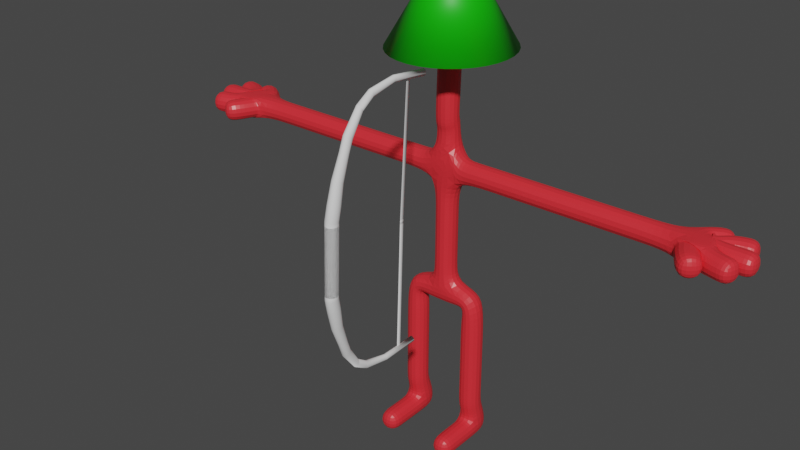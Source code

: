# Source: archerGuard.blend  (saved by Blender 3.2.14; exported with 4.5.12 LTS)
import bpy
from mathutils import Matrix  # noqa: F401  (used for matrix-valued properties, if any)

bpy.ops.wm.read_factory_settings(use_empty=True)
scene = bpy.context.scene
scene.name = 'Scene'

# ---- collections
col_collection = bpy.data.collections.new('Collection'); scene.collection.children.link(col_collection)

# ---- materials (node trees are filled in below, after node groups)
mat_material = bpy.data.materials.new('Material')
mat_material.alpha_threshold = 0.0
mat_material.use_transparent_shadow = False
mat_material.line_color = (0.0, 0.0, 0.0, 1.0)
mat_material_003 = bpy.data.materials.new('Material.003')
mat_material_003.use_transparent_shadow = False
mat_material_004 = bpy.data.materials.new('Material.004')
mat_material_004.use_transparent_shadow = False

# ---- material node trees
mat_material.use_nodes = True; mat_material.node_tree.nodes.clear()
_N = mat_material.node_tree.nodes; _L = mat_material.node_tree.links
n0 = _N.new('ShaderNodeOutputMaterial'); n0.name = 'Material Output'; n0.location = (300, 300)
n1 = _N.new('ShaderNodeBsdfPrincipled'); n1.name = 'Principled BSDF'; n1.location = (10, 300)
n1.distribution = 'GGX'
n1.subsurface_method = 'RANDOM_WALK_SKIN'
n1.inputs[0].default_value = (0.8, 0.02816, 0.03824, 1.0)
n1.inputs[2].default_value = 0.4
n1.inputs[3].default_value = 1.45
n1.inputs[27].default_value = (0.0, 0.0, 0.0, 1.0)
n1.inputs[28].default_value = 1.0
_L.new(n1.outputs[0], n0.inputs[0])
n0.is_active_output = True
mat_material_003.use_nodes = True; mat_material_003.node_tree.nodes.clear()
_N = mat_material_003.node_tree.nodes; _L = mat_material_003.node_tree.links
n0 = _N.new('ShaderNodeBsdfPrincipled'); n0.name = 'Principled BSDF'; n0.location = (10, 300)
n0.distribution = 'GGX'
n0.subsurface_method = 'RANDOM_WALK_SKIN'
n0.inputs[0].default_value = (0.004021, 0.504, 0.0, 1.0)
n0.inputs[3].default_value = 1.45
n0.inputs[27].default_value = (0.0, 0.0, 0.0, 1.0)
n0.inputs[28].default_value = 1.0
n1 = _N.new('ShaderNodeOutputMaterial'); n1.name = 'Material Output'; n1.location = (300, 300)
_L.new(n0.outputs[0], n1.inputs[0])
n1.is_active_output = True
mat_material_004.use_nodes = True; mat_material_004.node_tree.nodes.clear()
_N = mat_material_004.node_tree.nodes; _L = mat_material_004.node_tree.links
n0 = _N.new('ShaderNodeBsdfPrincipled'); n0.name = 'Principled BSDF'; n0.location = (10, 300)
n0.distribution = 'GGX'
n0.subsurface_method = 'RANDOM_WALK_SKIN'
n0.inputs[0].default_value = (0.0, 1.0, 0.005116, 1.0)
n0.inputs[3].default_value = 1.45
n0.inputs[27].default_value = (0.0, 0.0, 0.0, 1.0)
n0.inputs[28].default_value = 1.0
n1 = _N.new('ShaderNodeOutputMaterial'); n1.name = 'Material Output'; n1.location = (300, 300)
_L.new(n0.outputs[0], n1.inputs[0])
n1.is_active_output = True

# ---- world
world_world = bpy.data.worlds.new('World'); scene.world = world_world
world_world.use_nodes = True; world_world.node_tree.nodes.clear()
_N = world_world.node_tree.nodes; _L = world_world.node_tree.links
n0 = _N.new('ShaderNodeOutputWorld'); n0.name = 'World Output'; n0.location = (300, 300)
n1 = _N.new('ShaderNodeBackground'); n1.name = 'Background'; n1.location = (10, 300)
n1.inputs[0].default_value = (0.05088, 0.05088, 0.05088, 1.0)
_L.new(n1.outputs[0], n0.inputs[0])
n0.is_active_output = True
world_world.color = (0.05088, 0.05088, 0.05088)
world_world.use_sun_shadow = False
world_world.sun_shadow_jitter_overblur = 0.0

# ---- meshes
me_cube = bpy.data.meshes.new('Cube')
me_cube.from_pydata([(0.0, 0.0, 1.62), (0.7228, 0.0, 1.62), (0.7276, 0.0, -0.3638), (0.7276, 0.1571, -1.585), (0.0, 0.0, 2.943), (0.0, 0.0, 4.503), (0.7276, -0.7336, -1.585), (0.7276, -0.369, -1.585), (0.7276, 0.0, -0.9743), (0.7712, 0.0, 4.503), (3.092, 0.0, 4.503), (5.02, 0.0, 4.503), (0.0, 0.0, 5.441), (0.0, 0.0, 2.163), (0.0, 0.0, 7.316), (0.0, -0.0636, 5.505), (0.0, 0.0, 7.316), (0.0, 0.0, 3.409), (1.623, 0.0, 4.503), (0.7276, 0.4902, -1.585), (0.7276, -1.151, -1.585), (5.373, 0.0, 4.503), (5.528, -0.5889, 4.503), (5.768, -0.3056, 4.495), (5.962, 0.01472, 4.503), (5.815, 0.3092, 4.503), (5.373, 0.2944, 4.503), (5.542, 0.4637, 4.503), (5.881, 0.6183, 4.503), (6.102, 0.4196, 4.503), (6.558, 0.01472, 4.503), (6.366, -0.4793, 4.5), (5.738, -0.8198, 4.488), (6.382, 0.4637, 4.503), (-0.7228, 0.0, 1.62), (-0.7276, 0.0, -0.3638), (-0.7276, 0.1571, -1.585), (-0.7276, -0.7336, -1.585), (-0.7276, -0.369, -1.585), (-0.7276, 0.0, -0.9743), (-0.7712, 0.0, 4.503), (-3.092, 0.0, 4.503), (-5.02, 0.0, 4.503), (-1.623, 0.0, 4.503), (-0.7276, 0.4902, -1.585), (-0.7276, -1.151, -1.585), (-5.373, 0.0, 4.503), (-5.528, -0.5889, 4.503), (-5.768, -0.3056, 4.495), (-5.962, 0.01472, 4.503), (-5.815, 0.3092, 4.503), (-5.373, 0.2944, 4.503), (-5.542, 0.4637, 4.503), (-5.881, 0.6183, 4.503), (-6.102, 0.4196, 4.503), (-6.558, 0.01472, 4.503), (-6.366, -0.4793, 4.5), (-5.738, -0.8198, 4.488), (-6.382, 0.4637, 4.503)], [(0, 1), (1, 2), (8, 3), (13, 0), (17, 4), (7, 6), (3, 7), (2, 8), (9, 5), (18, 9), (11, 10), (5, 12), (5, 17), (4, 13), (15, 16), (15, 12), (16, 14), (10, 18), (3, 19), (6, 20), (21, 11), (22, 21), (21, 23), (21, 24), (21, 25), (21, 26), (26, 27), (27, 28), (25, 29), (24, 30), (23, 31), (32, 22), (29, 33), (0, 34), (34, 35), (39, 36), (38, 37), (36, 38), (35, 39), (40, 5), (43, 40), (42, 41), (41, 43), (36, 44), (37, 45), (46, 42), (47, 46), (46, 48), (46, 49), (46, 50), (46, 51), (51, 52), (52, 53), (50, 54), (49, 55), (48, 56), (57, 47), (54, 58)], [])
_uv = me_cube.uv_layers.new(name='UVMap')
_uv.uv.foreach_set('vector', [])
me_cube.materials.append(mat_material)
me_cube.use_mirror_vertex_groups = False
me_cube.update()
me_cone = bpy.data.meshes.new('Cone')
me_cone.from_pydata([(8.906e-10, 1.191, -1.0), (0.2324, 1.168, -1.0), (0.4559, 1.101, -1.0), (0.6618, 0.9905, -1.0), (0.8424, 0.8424, -1.0), (0.9905, 0.6618, -1.0), (1.101, 0.4559, -1.0), (1.168, 0.2324, -1.0), (1.191, -5.029e-08, -1.0), (1.168, -0.2324, -1.0), (1.101, -0.4559, -1.0), (0.9905, -0.6618, -1.0), (0.8424, -0.8424, -1.0), (0.6618, -0.9905, -1.0), (0.4559, -1.101, -1.0), (0.2324, -1.168, -1.0), (-1.033e-07, -1.191, -1.0), (-0.2324, -1.168, -1.0), (-0.4559, -1.101, -1.0), (-0.6618, -0.9905, -1.0), (-0.8424, -0.8424, -1.0), (-0.9905, -0.6618, -1.0), (-1.101, -0.4559, -1.0), (-1.168, -0.2324, -1.0), (-1.191, 1.599e-08, -1.0), (-1.168, 0.2324, -1.0), (-1.101, 0.4559, -1.0), (-0.9905, 0.6618, -1.0), (-0.8424, 0.8424, -1.0), (-0.6618, 0.9905, -1.0), (-0.4559, 1.101, -1.0), (-0.2324, 1.168, -1.0), (0.0, 0.0, 1.0)], [], [(0, 32, 1), (1, 32, 2), (2, 32, 3), (3, 32, 4), (4, 32, 5), (5, 32, 6), (6, 32, 7), (7, 32, 8), (8, 32, 9), (9, 32, 10), (10, 32, 11), (11, 32, 12), (12, 32, 13), (13, 32, 14), (14, 32, 15), (15, 32, 16), (16, 32, 17), (17, 32, 18), (18, 32, 19), (19, 32, 20), (20, 32, 21), (21, 32, 22), (22, 32, 23), (23, 32, 24), (24, 32, 25), (25, 32, 26), (26, 32, 27), (27, 32, 28), (28, 32, 29), (29, 32, 30), (0, 1, 2, 3, 4, 5, 6, 7, 8, 9, 10, 11, 12, 13, 14, 15, 16, 17, 18, 19, 20, 21, 22, 23, 24, 25, 26, 27, 28, 29, 30, 31), (30, 32, 31), (31, 32, 0)])
me_cone.polygons.foreach_set('use_smooth', [True] * 33)
_uv = me_cone.uv_layers.new(name='UVMap')
_uv.uv.foreach_set('vector', [0.25, 0.49, 0.25, 0.25, 0.2968, 0.4854, 0.2968, 0.4854, 0.25, 0.25, 0.3418, 0.4717, 0.3418, 0.4717, 0.25, 0.25, 0.3833, 0.4496, 0.3833, 0.4496, 0.25, 0.25, 0.4197, 0.4197, 0.4197, 0.4197, 0.25, 0.25, 0.4496, 0.3833, 0.4496, 0.3833, 0.25, 0.25, 0.4717, 0.3418, 0.4717, 0.3418, 0.25, 0.25, 0.4854, 0.2968, 0.4854, 0.2968, 0.25, 0.25, 0.49, 0.25, 0.49, 0.25, 0.25, 0.25, 0.4854, 0.2032, 0.4854, 0.2032, 0.25, 0.25, 0.4717, 0.1582, 0.4717, 0.1582, 0.25, 0.25, 0.4496, 0.1167, 0.4496, 0.1167, 0.25, 0.25, 0.4197, 0.08029, 0.4197, 0.08029, 0.25, 0.25, 0.3833, 0.05045, 0.3833, 0.05045, 0.25, 0.25, 0.3418, 0.02827, 0.3418, 0.02827, 0.25, 0.25, 0.2968, 0.01461, 0.2968, 0.01461, 0.25, 0.25, 0.25, 0.01, 0.25, 0.01, 0.25, 0.25, 0.2032, 0.01461, 0.2032, 0.01461, 0.25, 0.25, 0.1582, 0.02827, 0.1582, 0.02827, 0.25, 0.25, 0.1167, 0.05045, 0.1167, 0.05045, 0.25, 0.25, 0.08029, 0.08029, 0.08029, 0.08029, 0.25, 0.25, 0.05045, 0.1167, 0.05045, 0.1167, 0.25, 0.25, 0.02827, 0.1582, 0.02827, 0.1582, 0.25, 0.25, 0.01461, 0.2032, 0.01461, 0.2032, 0.25, 0.25, 0.01, 0.25, 0.01, 0.25, 0.25, 0.25, 0.01461, 0.2968, 0.01461, 0.2968, 0.25, 0.25, 0.02827, 0.3418, 0.02827, 0.3418, 0.25, 0.25, 0.05045, 0.3833, 0.05045, 0.3833, 0.25, 0.25, 0.08029, 0.4197, 0.08029, 0.4197, 0.25, 0.25, 0.1167, 0.4496, 0.1167, 0.4496, 0.25, 0.25, 0.1582, 0.4717, 0.75, 0.49, 0.7968, 0.4854, 0.8418, 0.4717, 0.8833, 0.4496, 0.9197, 0.4197, 0.9496, 0.3833, 0.9717, 0.3418, 0.9854, 0.2968, 0.99, 0.25, 0.9854, 0.2032, 0.9717, 0.1582, 0.9496, 0.1167, 0.9197, 0.08029, 0.8833, 0.05045, 0.8418, 0.02827, 0.7968, 0.01461, 0.75, 0.01, 0.7032, 0.01461, 0.6582, 0.02827, 0.6167, 0.05045, 0.5803, 0.08029, 0.5504, 0.1167, 0.5283, 0.1582, 0.5146, 0.2032, 0.51, 0.25, 0.5146, 0.2968, 0.5283, 0.3418, 0.5504, 0.3833, 0.5803, 0.4197, 0.6167, 0.4496, 0.6582, 0.4717, 0.7032, 0.4854, 0.1582, 0.4717, 0.25, 0.25, 0.2032, 0.4854, 0.2032, 0.4854, 0.25, 0.25, 0.25, 0.49])
me_cone.materials.append(mat_material_003)
me_cone.update()
me_plane = bpy.data.meshes.new('Plane')
me_plane.from_pydata([(-0.8646, 0.0, 0.2071), (0.9808, 0.0, 0.2071), (-0.7133, 0.9864, 0.2068), (0.9842, 1.07, 0.2077), (-0.709, 0.4833, 0.2175), (0.9845, 0.545, 0.2216), (-1.201, 0.9845, 0.2064), (-1.196, 0.5171, 0.2172), (-0.7141, 1.457, 0.2063), (0.9834, 1.541, 0.2072), (-0.4032, 0.0, 0.2071), (0.05811, 0.0, 0.2071), (0.5195, 0.0, 0.2071), (0.5598, 1.049, 0.2075), (0.1354, 1.028, 0.2072), (-0.289, 1.007, 0.207), (0.5612, 0.5296, 0.2206), (0.1378, 0.5142, 0.2196), (-0.2856, 0.4987, 0.2185), (0.559, 1.52, 0.207), (0.1347, 1.499, 0.2067), (-0.2897, 1.478, 0.2065), (-0.7868, 0.2417, 0.2123), (0.7501, 0.0, 0.2071), (0.9844, 0.8076, 0.2146), (-0.5012, 0.9969, 0.2069), (-0.7111, 0.7348, 0.2122), (0.9827, 0.2725, 0.2143), (-0.4973, 0.491, 0.218), (-1.198, 0.7508, 0.2118), (-0.9525, 0.5002, 0.2174), (-0.957, 0.9854, 0.2066), (-0.5019, 1.468, 0.2064), (-0.7137, 1.222, 0.2065), (0.9838, 1.306, 0.2075), (-0.6339, 0.0, 0.2071), (-0.1726, 0.0, 0.2071), (0.2888, 0.0, 0.2071), (0.772, 1.06, 0.2076), (0.3476, 1.039, 0.2074), (-0.07677, 1.018, 0.2071), (0.7729, 0.5373, 0.2211), (0.3495, 0.5219, 0.2201), (-0.07389, 0.5065, 0.2191), (0.7712, 1.531, 0.2071), (0.3469, 1.51, 0.2069), (-0.07753, 1.489, 0.2066), (-0.2893, 1.243, 0.2068), (0.135, 1.264, 0.207), (0.5594, 1.285, 0.2072), (-0.3444, 0.2494, 0.2128), (0.09795, 0.2571, 0.2133), (0.5403, 0.2648, 0.2138), (-0.2873, 0.753, 0.2128), (0.1366, 0.7712, 0.2134), (0.5605, 0.7894, 0.214), (0.3485, 0.7803, 0.2137), (-0.07533, 0.7621, 0.2131), (-0.4992, 0.7439, 0.2125), (0.3191, 0.2609, 0.2136), (-0.1232, 0.2532, 0.2131), (-0.5656, 0.2455, 0.2126), (0.3472, 1.274, 0.2071), (-0.07715, 1.253, 0.2069), (-0.5015, 1.232, 0.2066), (0.7716, 1.295, 0.2073), (-0.9547, 0.7428, 0.212), (0.7615, 0.2687, 0.2141), (0.7724, 0.7985, 0.2143), (-0.8636, 0.0, -1.557), (0.9818, 0.0, -1.557), (-0.7124, 0.9819, -1.558), (0.9851, 1.066, -1.557), (-0.708, 0.4788, -1.547), (0.9855, 0.5405, -1.543), (-1.2, 0.98, -1.558), (-1.195, 0.5126, -1.547), (-0.7131, 1.453, -1.558), (0.9844, 1.537, -1.557), (-0.4023, 0.0, -1.557), (0.05907, 0.0, -1.557), (0.5204, 0.0, -1.557), (0.5608, 1.045, -1.557), (0.1364, 1.024, -1.557), (-0.288, 1.003, -1.557), (0.5621, 0.5251, -1.544), (0.1388, 0.5097, -1.545), (-0.2846, 0.4942, -1.546), (0.56, 1.516, -1.557), (0.1356, 1.495, -1.558), (-0.2888, 1.474, -1.558), (-0.7858, 0.2372, -1.552), (0.7511, 0.0, -1.557), (0.9853, 0.8031, -1.55), (-0.5002, 0.9924, -1.557), (-0.7102, 0.7303, -1.552), (0.9836, 0.268, -1.55), (-0.4963, 0.4865, -1.546), (-1.197, 0.7463, -1.553), (-0.9515, 0.4957, -1.547), (-0.956, 0.9809, -1.558), (-0.501, 1.463, -1.558), (-0.7128, 1.217, -1.558), (0.9848, 1.301, -1.557), (-0.633, 0.0, -1.557), (-0.1716, 0.0, -1.557), (0.2897, 0.0, -1.557), (0.7729, 1.055, -1.557), (0.3486, 1.034, -1.557), (-0.07582, 1.013, -1.557), (0.7738, 0.5328, -1.543), (0.3504, 0.5174, -1.544), (-0.07294, 0.502, -1.545), (0.7722, 1.526, -1.557), (0.3478, 1.505, -1.558), (-0.07657, 1.484, -1.558), (-0.2884, 1.238, -1.558), (0.136, 1.259, -1.557), (0.5604, 1.28, -1.557), (-0.3435, 0.2449, -1.552), (0.09891, 0.2526, -1.551), (0.5413, 0.2603, -1.551), (-0.2863, 0.7485, -1.552), (0.1376, 0.7667, -1.551), (0.5614, 0.7849, -1.55), (0.3495, 0.7758, -1.551), (-0.07438, 0.7576, -1.551), (-0.4983, 0.7394, -1.552), (0.3201, 0.2564, -1.551), (-0.1223, 0.2487, -1.551), (-0.5646, 0.241, -1.552), (0.3482, 1.27, -1.557), (-0.07619, 1.249, -1.557), (-0.5006, 1.228, -1.558), (0.7726, 1.291, -1.557), (-0.9538, 0.7383, -1.552), (0.7624, 0.2642, -1.55), (0.7734, 0.794, -1.55)], [(21, 90), (115, 46), (29, 98), (75, 6), (76, 7), (44, 113), (45, 114), (88, 19), (32, 101), (89, 20), (77, 8)], [(68, 24, 3, 38), (67, 27, 5, 41), (66, 31, 6, 29), (65, 34, 9, 44), (64, 47, 21, 32), (63, 48, 20, 46), (62, 49, 19, 45), (61, 50, 18, 28), (60, 51, 17, 43), (59, 52, 16, 42), (58, 53, 15, 25), (57, 54, 14, 40), (56, 55, 13, 39), (54, 56, 39, 14), (17, 42, 56, 54), (42, 16, 55, 56), (53, 57, 40, 15), (18, 43, 57, 53), (43, 17, 54, 57), (26, 58, 25, 2), (4, 28, 58, 26), (28, 18, 53, 58), (51, 59, 42, 17), (11, 37, 59, 51), (37, 12, 52, 59), (50, 60, 43, 18), (10, 36, 60, 50), (36, 11, 51, 60), (22, 61, 28, 4), (0, 35, 61, 22), (35, 10, 50, 61), (48, 62, 45, 20), (14, 39, 62, 48), (39, 13, 49, 62), (47, 63, 46, 21), (15, 40, 63, 47), (40, 14, 48, 63), (33, 64, 32, 8), (2, 25, 64, 33), (25, 15, 47, 64), (49, 65, 44, 19), (13, 38, 65, 49), (38, 3, 34, 65), (30, 66, 29, 7), (4, 26, 66, 30), (26, 2, 31, 66), (52, 67, 41, 16), (12, 23, 67, 52), (23, 1, 27, 67), (55, 68, 38, 13), (16, 41, 68, 55), (41, 5, 24, 68), (137, 107, 72, 93), (136, 110, 74, 96), (135, 98, 75, 100), (134, 113, 78, 103), (133, 101, 90, 116), (132, 115, 89, 117), (131, 114, 88, 118), (130, 97, 87, 119), (129, 112, 86, 120), (128, 111, 85, 121), (127, 94, 84, 122), (126, 109, 83, 123), (125, 108, 82, 124), (123, 83, 108, 125), (86, 123, 125, 111), (111, 125, 124, 85), (122, 84, 109, 126), (87, 122, 126, 112), (112, 126, 123, 86), (95, 71, 94, 127), (73, 95, 127, 97), (97, 127, 122, 87), (120, 86, 111, 128), (80, 120, 128, 106), (106, 128, 121, 81), (119, 87, 112, 129), (79, 119, 129, 105), (105, 129, 120, 80), (91, 73, 97, 130), (69, 91, 130, 104), (104, 130, 119, 79), (117, 89, 114, 131), (83, 117, 131, 108), (108, 131, 118, 82), (116, 90, 115, 132), (84, 116, 132, 109), (109, 132, 117, 83), (102, 77, 101, 133), (71, 102, 133, 94), (94, 133, 116, 84), (118, 88, 113, 134), (82, 118, 134, 107), (107, 134, 103, 72), (99, 76, 98, 135), (73, 99, 135, 95), (95, 135, 100, 71), (121, 85, 110, 136), (81, 121, 136, 92), (92, 136, 96, 70), (124, 82, 107, 137), (85, 124, 137, 110), (110, 137, 93, 74)])
me_plane.polygons.foreach_set('use_smooth', [True] * 104)
_uv = me_plane.uv_layers.new(name='UVMap')
_uv.uv.foreach_set('vector', [0.875, 0.7451, 1.0, 0.7451, 1.0, 1.0, 0.875, 1.0, 0.875, 0.2451, 1.0, 0.2451, 1.0, 0.4901, 0.875, 0.4901, 0.0, 0.7451, 0.0, 1.0, 0.0, 1.0, 0.0, 0.7451, 0.875, 1.0, 1.0, 1.0, 1.0, 1.0, 0.875, 1.0, 0.125, 1.0, 0.25, 1.0, 0.25, 1.0, 0.125, 1.0, 0.375, 1.0, 0.5, 1.0, 0.5, 1.0, 0.375, 1.0, 0.625, 1.0, 0.75, 1.0, 0.75, 1.0, 0.625, 1.0, 0.125, 0.2451, 0.25, 0.2451, 0.25, 0.4901, 0.125, 0.4901, 0.375, 0.2451, 0.5, 0.2451, 0.5, 0.4901, 0.375, 0.4901, 0.625, 0.2451, 0.75, 0.2451, 0.75, 0.4901, 0.625, 0.4901, 0.125, 0.7451, 0.25, 0.7451, 0.25, 1.0, 0.125, 1.0, 0.375, 0.7451, 0.5, 0.7451, 0.5, 1.0, 0.375, 1.0, 0.625, 0.7451, 0.75, 0.7451, 0.75, 1.0, 0.625, 1.0, 0.5, 0.7451, 0.625, 0.7451, 0.625, 1.0, 0.5, 1.0, 0.5, 0.4901, 0.625, 0.4901, 0.625, 0.7451, 0.5, 0.7451, 0.625, 0.4901, 0.75, 0.4901, 0.75, 0.7451, 0.625, 0.7451, 0.25, 0.7451, 0.375, 0.7451, 0.375, 1.0, 0.25, 1.0, 0.25, 0.4901, 0.375, 0.4901, 0.375, 0.7451, 0.25, 0.7451, 0.375, 0.4901, 0.5, 0.4901, 0.5, 0.7451, 0.375, 0.7451, 0.0, 0.7451, 0.125, 0.7451, 0.125, 1.0, 0.0, 1.0, 0.0, 0.4901, 0.125, 0.4901, 0.125, 0.7451, 0.0, 0.7451, 0.125, 0.4901, 0.25, 0.4901, 0.25, 0.7451, 0.125, 0.7451, 0.5, 0.2451, 0.625, 0.2451, 0.625, 0.4901, 0.5, 0.4901, 0.5, 0.0, 0.625, 0.0, 0.625, 0.2451, 0.5, 0.2451, 0.625, 0.0, 0.75, 0.0, 0.75, 0.2451, 0.625, 0.2451, 0.25, 0.2451, 0.375, 0.2451, 0.375, 0.4901, 0.25, 0.4901, 0.25, 0.0, 0.375, 0.0, 0.375, 0.2451, 0.25, 0.2451, 0.375, 0.0, 0.5, 0.0, 0.5, 0.2451, 0.375, 0.2451, 0.0, 0.2451, 0.125, 0.2451, 0.125, 0.4901, 0.0, 0.4901, 0.0, 0.0, 0.125, 0.0, 0.125, 0.2451, 0.0, 0.2451, 0.125, 0.0, 0.25, 0.0, 0.25, 0.2451, 0.125, 0.2451, 0.5, 1.0, 0.625, 1.0, 0.625, 1.0, 0.5, 1.0, 0.5, 1.0, 0.625, 1.0, 0.625, 1.0, 0.5, 1.0, 0.625, 1.0, 0.75, 1.0, 0.75, 1.0, 0.625, 1.0, 0.25, 1.0, 0.375, 1.0, 0.375, 1.0, 0.25, 1.0, 0.25, 1.0, 0.375, 1.0, 0.375, 1.0, 0.25, 1.0, 0.375, 1.0, 0.5, 1.0, 0.5, 1.0, 0.375, 1.0, 0.0, 1.0, 0.125, 1.0, 0.125, 1.0, 0.0, 1.0, 0.0, 1.0, 0.125, 1.0, 0.125, 1.0, 0.0, 1.0, 0.125, 1.0, 0.25, 1.0, 0.25, 1.0, 0.125, 1.0, 0.75, 1.0, 0.875, 1.0, 0.875, 1.0, 0.75, 1.0, 0.75, 1.0, 0.875, 1.0, 0.875, 1.0, 0.75, 1.0, 0.875, 1.0, 1.0, 1.0, 1.0, 1.0, 0.875, 1.0, 0.0, 0.4901, 0.0, 0.7451, 0.0, 0.7451, 0.0, 0.4901, 0.0, 0.4901, 0.0, 0.7451, 0.0, 0.7451, 0.0, 0.4901, 0.0, 0.7451, 0.0, 1.0, 0.0, 1.0, 0.0, 0.7451, 0.75, 0.2451, 0.875, 0.2451, 0.875, 0.4901, 0.75, 0.4901, 0.75, 0.0, 0.875, 0.0, 0.875, 0.2451, 0.75, 0.2451, 0.875, 0.0, 1.0, 0.0, 1.0, 0.2451, 0.875, 0.2451, 0.75, 0.7451, 0.875, 0.7451, 0.875, 1.0, 0.75, 1.0, 0.75, 0.4901, 0.875, 0.4901, 0.875, 0.7451, 0.75, 0.7451, 0.875, 0.4901, 1.0, 0.4901, 1.0, 0.7451, 0.875, 0.7451, 0.875, 0.7451, 0.875, 1.0, 1.0, 1.0, 1.0, 0.7451, 0.875, 0.2451, 0.875, 0.4901, 1.0, 0.4901, 1.0, 0.2451, 0.0, 0.7451, 0.0, 0.7451, 0.0, 1.0, 0.0, 1.0, 0.875, 1.0, 0.875, 1.0, 1.0, 1.0, 1.0, 1.0, 0.125, 1.0, 0.125, 1.0, 0.25, 1.0, 0.25, 1.0, 0.375, 1.0, 0.375, 1.0, 0.5, 1.0, 0.5, 1.0, 0.625, 1.0, 0.625, 1.0, 0.75, 1.0, 0.75, 1.0, 0.125, 0.2451, 0.125, 0.4901, 0.25, 0.4901, 0.25, 0.2451, 0.375, 0.2451, 0.375, 0.4901, 0.5, 0.4901, 0.5, 0.2451, 0.625, 0.2451, 0.625, 0.4901, 0.75, 0.4901, 0.75, 0.2451, 0.125, 0.7451, 0.125, 1.0, 0.25, 1.0, 0.25, 0.7451, 0.375, 0.7451, 0.375, 1.0, 0.5, 1.0, 0.5, 0.7451, 0.625, 0.7451, 0.625, 1.0, 0.75, 1.0, 0.75, 0.7451, 0.5, 0.7451, 0.5, 1.0, 0.625, 1.0, 0.625, 0.7451, 0.5, 0.4901, 0.5, 0.7451, 0.625, 0.7451, 0.625, 0.4901, 0.625, 0.4901, 0.625, 0.7451, 0.75, 0.7451, 0.75, 0.4901, 0.25, 0.7451, 0.25, 1.0, 0.375, 1.0, 0.375, 0.7451, 0.25, 0.4901, 0.25, 0.7451, 0.375, 0.7451, 0.375, 0.4901, 0.375, 0.4901, 0.375, 0.7451, 0.5, 0.7451, 0.5, 0.4901, 0.0, 0.7451, 0.0, 1.0, 0.125, 1.0, 0.125, 0.7451, 0.0, 0.4901, 0.0, 0.7451, 0.125, 0.7451, 0.125, 0.4901, 0.125, 0.4901, 0.125, 0.7451, 0.25, 0.7451, 0.25, 0.4901, 0.5, 0.2451, 0.5, 0.4901, 0.625, 0.4901, 0.625, 0.2451, 0.5, 0.0, 0.5, 0.2451, 0.625, 0.2451, 0.625, 0.0, 0.625, 0.0, 0.625, 0.2451, 0.75, 0.2451, 0.75, 0.0, 0.25, 0.2451, 0.25, 0.4901, 0.375, 0.4901, 0.375, 0.2451, 0.25, 0.0, 0.25, 0.2451, 0.375, 0.2451, 0.375, 0.0, 0.375, 0.0, 0.375, 0.2451, 0.5, 0.2451, 0.5, 0.0, 0.0, 0.2451, 0.0, 0.4901, 0.125, 0.4901, 0.125, 0.2451, 0.0, 0.0, 0.0, 0.2451, 0.125, 0.2451, 0.125, 0.0, 0.125, 0.0, 0.125, 0.2451, 0.25, 0.2451, 0.25, 0.0, 0.5, 1.0, 0.5, 1.0, 0.625, 1.0, 0.625, 1.0, 0.5, 1.0, 0.5, 1.0, 0.625, 1.0, 0.625, 1.0, 0.625, 1.0, 0.625, 1.0, 0.75, 1.0, 0.75, 1.0, 0.25, 1.0, 0.25, 1.0, 0.375, 1.0, 0.375, 1.0, 0.25, 1.0, 0.25, 1.0, 0.375, 1.0, 0.375, 1.0, 0.375, 1.0, 0.375, 1.0, 0.5, 1.0, 0.5, 1.0, 0.0, 1.0, 0.0, 1.0, 0.125, 1.0, 0.125, 1.0, 0.0, 1.0, 0.0, 1.0, 0.125, 1.0, 0.125, 1.0, 0.125, 1.0, 0.125, 1.0, 0.25, 1.0, 0.25, 1.0, 0.75, 1.0, 0.75, 1.0, 0.875, 1.0, 0.875, 1.0, 0.75, 1.0, 0.75, 1.0, 0.875, 1.0, 0.875, 1.0, 0.875, 1.0, 0.875, 1.0, 1.0, 1.0, 1.0, 1.0, 0.0, 0.4901, 0.0, 0.4901, 0.0, 0.7451, 0.0, 0.7451, 0.0, 0.4901, 0.0, 0.4901, 0.0, 0.7451, 0.0, 0.7451, 0.0, 0.7451, 0.0, 0.7451, 0.0, 1.0, 0.0, 1.0, 0.75, 0.2451, 0.75, 0.4901, 0.875, 0.4901, 0.875, 0.2451, 0.75, 0.0, 0.75, 0.2451, 0.875, 0.2451, 0.875, 0.0, 0.875, 0.0, 0.875, 0.2451, 1.0, 0.2451, 1.0, 0.0, 0.75, 0.7451, 0.75, 1.0, 0.875, 1.0, 0.875, 0.7451, 0.75, 0.4901, 0.75, 0.7451, 0.875, 0.7451, 0.875, 0.4901, 0.875, 0.4901, 0.875, 0.7451, 1.0, 0.7451, 1.0, 0.4901])
me_plane.materials.append(mat_material_004)
me_plane.update()
me_cylinder = bpy.data.meshes.new('Cylinder')
me_cylinder.from_pydata([(0.0, 1.0, -1.0), (0.0, 1.0, 1.0), (0.1951, 0.9808, -1.0), (0.1951, 0.9808, 1.0), (0.3827, 0.9239, -1.0), (0.3827, 0.9239, 1.0), (0.5556, 0.8315, -1.0), (0.5556, 0.8315, 1.0), (0.7071, 0.7071, -1.0), (0.7071, 0.7071, 1.0), (0.8315, 0.5556, -1.0), (0.8315, 0.5556, 1.0), (0.9239, 0.3827, -1.0), (0.9239, 0.3827, 1.0), (0.9808, 0.1951, -1.0), (0.9808, 0.1951, 1.0), (1.0, -4.371e-08, -1.0), (1.0, -4.371e-08, 1.0), (0.9808, -0.1951, -1.0), (0.9808, -0.1951, 1.0), (0.9239, -0.3827, -1.0), (0.9239, -0.3827, 1.0), (0.8315, -0.5556, -1.0), (0.8315, -0.5556, 1.0), (0.7071, -0.7071, -1.0), (0.7071, -0.7071, 1.0), (0.5556, -0.8315, -1.0), (0.5556, -0.8315, 1.0), (0.3827, -0.9239, -1.0), (0.3827, -0.9239, 1.0), (0.1951, -0.9808, -1.0), (0.1951, -0.9808, 1.0), (-8.742e-08, -1.0, -1.0), (-8.742e-08, -1.0, 1.0), (-0.1951, -0.9808, -1.0), (-0.1951, -0.9808, 1.0), (-0.3827, -0.9239, -1.0), (-0.3827, -0.9239, 1.0), (-0.5556, -0.8315, -1.0), (-0.5556, -0.8315, 1.0), (-0.7071, -0.7071, -1.0), (-0.7071, -0.7071, 1.0), (-0.8315, -0.5556, -1.0), (-0.8315, -0.5556, 1.0), (-0.9239, -0.3827, -1.0), (-0.9239, -0.3827, 1.0), (-0.9808, -0.1951, -1.0), (-0.9808, -0.1951, 1.0), (-1.0, 1.192e-08, -1.0), (-1.0, 1.192e-08, 1.0), (-0.9808, 0.1951, -1.0), (-0.9808, 0.1951, 1.0), (-0.9239, 0.3827, -1.0), (-0.9239, 0.3827, 1.0), (-0.8315, 0.5556, -1.0), (-0.8315, 0.5556, 1.0), (-0.7071, 0.7071, -1.0), (-0.7071, 0.7071, 1.0), (-0.5556, 0.8315, -1.0), (-0.5556, 0.8315, 1.0), (-0.3827, 0.9239, -1.0), (-0.3827, 0.9239, 1.0), (-0.1951, 0.9808, -1.0), (-0.1951, 0.9808, 1.0), (0.1951, 0.9808, 1.0), (0.0, 1.0, 1.0), (0.3827, 0.9239, 1.0), (0.5556, 0.8315, 1.0), (0.7071, 0.7071, 1.0), (0.8315, 0.5556, 1.0), (0.9239, 0.3827, 1.0), (0.9808, 0.1951, 1.0), (1.0, -4.371e-08, 1.0), (0.9808, -0.1951, 1.0), (0.9239, -0.3827, 1.0), (0.8315, -0.5556, 1.0), (0.7071, -0.7071, 1.0), (0.5556, -0.8315, 1.0), (0.3827, -0.9239, 1.0), (0.1951, -0.9808, 1.0), (-8.742e-08, -1.0, 1.0), (-0.1951, -0.9808, 1.0), (-0.3827, -0.9239, 1.0), (-0.5556, -0.8315, 1.0), (-0.7071, -0.7071, 1.0), (-0.8315, -0.5556, 1.0), (-0.9239, -0.3827, 1.0), (-0.9808, -0.1951, 1.0), (-1.0, 1.192e-08, 1.0), (-0.9808, 0.1951, 1.0), (-0.9239, 0.3827, 1.0), (-0.8315, 0.5556, 1.0), (-0.7071, 0.7071, 1.0), (-0.5556, 0.8315, 1.0), (-0.3827, 0.9239, 1.0), (-0.1951, 0.9808, 1.0), (0.1951, 0.9808, 1.0), (0.0, 1.0, 1.0), (0.3827, 0.9239, 1.0), (0.5556, 0.8315, 1.0), (0.7071, 0.7071, 1.0), (0.8315, 0.5556, 1.0), (0.9239, 0.3827, 1.0), (0.9808, 0.1951, 1.0), (1.0, -4.371e-08, 1.0), (0.9808, -0.1951, 1.0), (0.9239, -0.3827, 1.0), (0.8315, -0.5556, 1.0), (0.7071, -0.7071, 1.0), (0.5556, -0.8315, 1.0), (0.3827, -0.9239, 1.0), (0.1951, -0.9808, 1.0), (-8.742e-08, -1.0, 1.0), (-0.1951, -0.9808, 1.0), (-0.3827, -0.9239, 1.0), (-0.5556, -0.8315, 1.0), (-0.7071, -0.7071, 1.0), (-0.8315, -0.5556, 1.0), (-0.9239, -0.3827, 1.0), (-0.9808, -0.1951, 1.0), (-1.0, 1.192e-08, 1.0), (-0.9808, 0.1951, 1.0), (-0.9239, 0.3827, 1.0), (-0.8315, 0.5556, 1.0), (-0.7071, 0.7071, 1.0), (-0.5556, 0.8315, 1.0), (-0.3827, 0.9239, 1.0), (-0.1951, 0.9808, 1.0), (0.2608, 0.945, 1.056), (0.06734, 0.9738, 1.056), (0.4442, 0.8799, 1.058), (0.6105, 0.7809, 1.062), (0.7534, 0.652, 1.067), (0.8673, 0.4979, 1.074), (0.9479, 0.3248, 1.081), (0.9921, 0.1391, 1.089), (0.9981, -0.05184, 1.098), (0.9658, -0.2408, 1.107), (0.8964, -0.4206, 1.115), (0.7925, -0.5841, 1.123), (0.6581, -0.7253, 1.129), (0.4985, -0.8385, 1.135), (0.3197, -0.9196, 1.139), (0.1287, -0.9652, 1.142), (-0.06734, -0.9738, 1.143), (-0.2608, -0.945, 1.143), (-0.4442, -0.8799, 1.141), (-0.6105, -0.7809, 1.137), (-0.7534, -0.652, 1.132), (-0.8673, -0.4979, 1.125), (-0.9479, -0.3248, 1.118), (-0.9921, -0.1391, 1.11), (-0.9981, 0.05184, 1.101), (-0.9658, 0.2408, 1.093), (-0.8964, 0.4206, 1.084), (-0.7925, 0.5841, 1.077), (-0.6581, 0.7253, 1.07), (-0.4985, 0.8385, 1.064), (-0.3197, 0.9196, 1.06), (-0.1287, 0.9652, 1.057), (0.3153, 1.39, 1.452), (0.1218, 1.418, 1.451), (0.4987, 1.324, 1.454), (0.665, 1.225, 1.457), (0.8079, 1.096, 1.463), (0.9218, 0.9425, 1.469), (1.002, 0.7693, 1.477), (1.047, 0.5837, 1.485), (1.053, 0.3927, 1.493), (1.02, 0.2037, 1.502), (0.9508, 0.02398, 1.51), (0.847, -0.1396, 1.518), (0.7126, -0.2807, 1.525), (0.553, -0.394, 1.53), (0.3742, -0.475, 1.535), (0.1832, -0.5207, 1.538), (-0.01284, -0.5293, 1.539), (-0.2063, -0.5005, 1.538), (-0.3897, -0.4353, 1.536), (-0.556, -0.3364, 1.532), (-0.6989, -0.2074, 1.527), (-0.8128, -0.05338, 1.521), (-0.8934, 0.1198, 1.513), (-0.9376, 0.3054, 1.505), (-0.9436, 0.4964, 1.497), (-0.9113, 0.6854, 1.488), (-0.8419, 0.8651, 1.48), (-0.738, 1.029, 1.472), (-0.6036, 1.17, 1.465), (-0.444, 1.283, 1.459), (-0.2652, 1.364, 1.455), (-0.07418, 1.41, 1.452), (0.3912, 1.864, 2.015), (0.2267, 1.893, 2.014), (0.5458, 1.805, 2.019), (0.6846, 1.718, 2.024), (0.8023, 1.608, 2.031), (0.8943, 1.478, 2.041), (0.9571, 1.334, 2.051), (0.9884, 1.181, 2.063), (0.9868, 1.024, 2.074), (0.9524, 0.8701, 2.086), (0.8867, 0.725, 2.098), (0.792, 0.5943, 2.109), (0.672, 0.4829, 2.118), (0.5314, 0.3952, 2.126), (0.3756, 0.3344, 2.132), (0.2105, 0.303, 2.136), (0.04246, 0.3022, 2.137), (-0.122, 0.3319, 2.136), (-0.2766, 0.391, 2.133), (-0.4155, 0.4773, 2.127), (-0.5332, 0.5874, 2.12), (-0.6252, 0.7172, 2.111), (-0.688, 0.8616, 2.1), (-0.7192, 1.015, 2.089), (-0.7176, 1.172, 2.077), (-0.6833, 1.325, 2.065), (-0.6175, 1.47, 2.053), (-0.5228, 1.601, 2.043), (-0.4029, 1.713, 2.033), (-0.2623, 1.8, 2.025), (-0.1065, 1.861, 2.019), (0.05866, 1.893, 2.016), (0.5296, 2.976, 2.675), (0.393, 3.001, 2.674), (0.6579, 2.927, 2.677), (0.7732, 2.856, 2.682), (0.8709, 2.764, 2.688), (0.9473, 2.656, 2.696), (0.9995, 2.536, 2.704), (1.025, 2.409, 2.714), (1.024, 2.279, 2.724), (0.9956, 2.151, 2.734), (0.941, 2.031, 2.743), (0.8624, 1.922, 2.752), (0.7628, 1.83, 2.76), (0.646, 1.757, 2.767), (0.5166, 1.707, 2.771), (0.3795, 1.68, 2.775), (0.24, 1.68, 2.776), (0.1035, 1.704, 2.775), (-0.02493, 1.753, 2.772), (-0.1402, 1.825, 2.768), (-0.2379, 1.917, 2.761), (-0.3143, 2.024, 2.754), (-0.3665, 2.144, 2.745), (-0.3924, 2.272, 2.736), (-0.3911, 2.402, 2.726), (-0.3626, 2.529, 2.716), (-0.3079, 2.65, 2.706), (-0.2293, 2.758, 2.697), (-0.1297, 2.851, 2.689), (-0.01301, 2.924, 2.683), (0.1164, 2.974, 2.678), (0.2535, 3.0, 2.675), (0.6732, 3.59, 3.015), (0.5387, 3.621, 3.013), (0.7979, 3.539, 3.02), (0.9082, 3.468, 3.028), (0.9998, 3.382, 3.038), (1.069, 3.282, 3.05), (1.113, 3.174, 3.065), (1.131, 3.061, 3.08), (1.121, 2.948, 3.096), (1.085, 2.839, 3.112), (1.023, 2.737, 3.128), (0.9377, 2.648, 3.142), (0.8326, 2.574, 3.154), (0.7116, 2.519, 3.164), (0.5795, 2.484, 3.172), (0.4412, 2.47, 3.176), (0.3022, 2.479, 3.178), (0.1677, 2.51, 3.176), (0.04292, 2.562, 3.171), (-0.06736, 2.632, 3.163), (-0.1589, 2.719, 3.153), (-0.2282, 2.818, 3.14), (-0.2725, 2.926, 3.126), (-0.2902, 3.039, 3.111), (-0.2806, 3.152, 3.095), (-0.2441, 3.262, 3.079), (-0.182, 3.363, 3.063), (-0.0968, 3.452, 3.049), (0.008306, 3.526, 3.037), (0.1292, 3.582, 3.027), (0.2614, 3.617, 3.019), (0.3996, 3.63, 3.015), (1.052, 5.426, 3.601), (0.9463, 5.456, 3.598), (1.149, 5.385, 3.608), (1.234, 5.336, 3.617), (1.302, 5.279, 3.63), (1.352, 5.218, 3.645), (1.382, 5.154, 3.662), (1.389, 5.09, 3.68), (1.375, 5.028, 3.699), (1.34, 4.972, 3.718), (1.284, 4.922, 3.735), (1.211, 4.881, 3.751), (1.122, 4.85, 3.765), (1.022, 4.832, 3.776), (0.9139, 4.825, 3.784), (0.8023, 4.831, 3.788), (0.6913, 4.85, 3.789), (0.5853, 4.88, 3.786), (0.4882, 4.92, 3.779), (0.4038, 4.97, 3.77), (0.3353, 5.026, 3.757), (0.2855, 5.088, 3.742), (0.2561, 5.152, 3.725), (0.2484, 5.216, 3.706), (0.2625, 5.277, 3.688), (0.2981, 5.334, 3.669), (0.3537, 5.384, 3.652), (0.4271, 5.425, 3.636), (0.5156, 5.455, 3.622), (0.6158, 5.474, 3.611), (0.7237, 5.481, 3.603), (0.8353, 5.475, 3.599), (1.052, 5.426, 3.601), (0.9463, 5.456, 3.598), (1.149, 5.385, 3.608), (1.234, 5.336, 3.617), (1.302, 5.279, 3.63), (1.352, 5.218, 3.645), (1.382, 5.154, 3.662), (1.389, 5.09, 3.68), (1.375, 5.028, 3.699), (1.34, 4.972, 3.718), (1.284, 4.922, 3.735), (1.211, 4.881, 3.751), (1.122, 4.85, 3.765), (1.022, 4.832, 3.776), (0.9139, 4.825, 3.784), (0.8023, 4.831, 3.788), (0.6913, 4.85, 3.789), (0.5853, 4.88, 3.786), (0.4882, 4.92, 3.779), (0.4038, 4.97, 3.77), (0.3353, 5.026, 3.757), (0.2855, 5.088, 3.742), (0.2561, 5.152, 3.725), (0.2484, 5.216, 3.706), (0.2625, 5.277, 3.688), (0.2981, 5.334, 3.669), (0.3537, 5.384, 3.652), (0.4271, 5.425, 3.636), (0.5156, 5.455, 3.622), (0.6158, 5.474, 3.611), (0.7237, 5.481, 3.603), (0.8353, 5.475, 3.599), (1.508, 7.137, 3.846), (1.401, 7.165, 3.843), (1.607, 7.107, 3.854), (1.695, 7.076, 3.866), (1.768, 7.044, 3.881), (1.824, 7.012, 3.899), (1.861, 6.983, 3.919), (1.876, 6.957, 3.94), (1.871, 6.936, 3.962), (1.844, 6.919, 3.984), (1.796, 6.908, 4.005), (1.731, 6.903, 4.024), (1.649, 6.904, 4.04), (1.555, 6.912, 4.053), (1.451, 6.925, 4.062), (1.342, 6.944, 4.067), (1.233, 6.968, 4.067), (1.126, 6.995, 4.064), (1.027, 7.025, 4.056), (0.9394, 7.057, 4.044), (0.866, 7.089, 4.029), (0.8099, 7.12, 4.011), (0.7733, 7.149, 3.991), (0.7576, 7.175, 3.97), (0.7634, 7.197, 3.948), (0.7905, 7.214, 3.926), (0.8378, 7.225, 3.905), (0.9035, 7.23, 3.886), (0.9851, 7.228, 3.87), (1.079, 7.221, 3.857), (1.183, 7.207, 3.848), (1.292, 7.188, 3.843), (2.58, 10.71, 4.018), (2.491, 10.73, 4.015), (2.664, 10.69, 4.025), (2.741, 10.68, 4.035), (2.806, 10.67, 4.048), (2.858, 10.66, 4.063), (2.895, 10.66, 4.08), (2.914, 10.67, 4.098), (2.917, 10.68, 4.117), (2.901, 10.69, 4.135), (2.869, 10.71, 4.153), (2.82, 10.73, 4.168), (2.758, 10.75, 4.182), (2.684, 10.77, 4.192), (2.602, 10.8, 4.2), (2.513, 10.82, 4.204), (2.423, 10.85, 4.204), (2.334, 10.87, 4.201), (2.25, 10.88, 4.194), (2.173, 10.9, 4.184), (2.108, 10.91, 4.171), (2.056, 10.91, 4.156), (2.019, 10.91, 4.139), (2.0, 10.91, 4.121), (1.997, 10.9, 4.102), (2.013, 10.88, 4.084), (2.045, 10.87, 4.066), (2.094, 10.85, 4.051), (2.156, 10.82, 4.037), (2.23, 10.8, 4.026), (2.312, 10.77, 4.019), (2.401, 10.75, 4.015), (4.348, 15.84, 3.909), (4.259, 15.86, 3.905), (4.432, 15.82, 3.915), (4.508, 15.81, 3.926), (4.574, 15.8, 3.938), (4.626, 15.8, 3.954), (4.662, 15.8, 3.971), (4.682, 15.8, 3.989), (4.684, 15.81, 4.008), (4.669, 15.82, 4.026), (4.636, 15.84, 4.043), (4.588, 15.86, 4.059), (4.526, 15.88, 4.073), (4.452, 15.91, 4.083), (4.369, 15.93, 4.091), (4.281, 15.96, 4.095), (4.191, 15.98, 4.095), (4.102, 16.0, 4.092), (4.017, 16.02, 4.085), (3.941, 16.03, 4.075), (3.876, 16.04, 4.062), (3.824, 16.05, 4.047), (3.787, 16.05, 4.03), (3.767, 16.04, 4.011), (3.765, 16.03, 3.993), (3.78, 16.02, 3.974), (3.813, 16.0, 3.957), (3.861, 15.98, 3.941), (3.924, 15.96, 3.928), (3.997, 15.93, 3.917), (4.08, 15.91, 3.91), (4.168, 15.88, 3.906), (3.238, 13.01, 3.961), (3.228, 13.01, 3.961), (3.431, 13.6, 3.959), (3.421, 13.61, 3.959), (3.19, 12.7, -0.06236), (3.179, 12.7, -0.06237), (3.383, 13.3, -0.06425), (3.373, 13.3, -0.06425)], [], [(0, 1, 3, 2), (2, 3, 5, 4), (4, 5, 7, 6), (6, 7, 9, 8), (8, 9, 11, 10), (10, 11, 13, 12), (12, 13, 15, 14), (14, 15, 17, 16), (16, 17, 19, 18), (18, 19, 21, 20), (20, 21, 23, 22), (22, 23, 25, 24), (24, 25, 27, 26), (26, 27, 29, 28), (28, 29, 31, 30), (30, 31, 33, 32), (32, 33, 35, 34), (34, 35, 37, 36), (36, 37, 39, 38), (38, 39, 41, 40), (40, 41, 43, 42), (42, 43, 45, 44), (44, 45, 47, 46), (46, 47, 49, 48), (48, 49, 51, 50), (50, 51, 53, 52), (52, 53, 55, 54), (54, 55, 57, 56), (56, 57, 59, 58), (58, 59, 61, 60), (51, 49, 88, 89), (60, 61, 63, 62), (62, 63, 1, 0), (0, 2, 4, 6, 8, 10, 12, 14, 16, 18, 20, 22, 24, 26, 28, 30, 32, 34, 36, 38, 40, 42, 44, 46, 48, 50, 52, 54, 56, 58, 60, 62), (70, 69, 101, 102), (7, 5, 66, 67), (25, 23, 75, 76), (43, 41, 84, 85), (61, 59, 93, 94), (17, 15, 71, 72), (35, 33, 80, 81), (53, 51, 89, 90), (9, 7, 67, 68), (27, 25, 76, 77), (45, 43, 85, 86), (63, 61, 94, 95), (19, 17, 72, 73), (37, 35, 81, 82), (55, 53, 90, 91), (11, 9, 68, 69), (29, 27, 77, 78), (47, 45, 86, 87), (3, 1, 65, 64), (1, 63, 95, 65), (21, 19, 73, 74), (39, 37, 82, 83), (57, 55, 91, 92), (13, 11, 69, 70), (31, 29, 78, 79), (49, 47, 87, 88), (5, 3, 64, 66), (23, 21, 74, 75), (41, 39, 83, 84), (59, 57, 92, 93), (15, 13, 70, 71), (33, 31, 79, 80), (105, 104, 136, 137), (84, 83, 115, 116), (71, 70, 102, 103), (85, 84, 116, 117), (72, 71, 103, 104), (86, 85, 117, 118), (73, 72, 104, 105), (87, 86, 118, 119), (74, 73, 105, 106), (88, 87, 119, 120), (75, 74, 106, 107), (89, 88, 120, 121), (76, 75, 107, 108), (90, 89, 121, 122), (77, 76, 108, 109), (91, 90, 122, 123), (78, 77, 109, 110), (64, 65, 97, 96), (92, 91, 123, 124), (79, 78, 110, 111), (66, 64, 96, 98), (93, 92, 124, 125), (80, 79, 111, 112), (67, 66, 98, 99), (94, 93, 125, 126), (81, 80, 112, 113), (68, 67, 99, 100), (95, 94, 126, 127), (82, 81, 113, 114), (69, 68, 100, 101), (65, 95, 127, 97), (83, 82, 114, 115), (140, 139, 171, 172), (119, 118, 150, 151), (106, 105, 137, 138), (120, 119, 151, 152), (107, 106, 138, 139), (121, 120, 152, 153), (108, 107, 139, 140), (122, 121, 153, 154), (109, 108, 140, 141), (123, 122, 154, 155), (110, 109, 141, 142), (96, 97, 129, 128), (124, 123, 155, 156), (111, 110, 142, 143), (98, 96, 128, 130), (125, 124, 156, 157), (112, 111, 143, 144), (99, 98, 130, 131), (126, 125, 157, 158), (113, 112, 144, 145), (100, 99, 131, 132), (127, 126, 158, 159), (114, 113, 145, 146), (101, 100, 132, 133), (97, 127, 159, 129), (115, 114, 146, 147), (102, 101, 133, 134), (116, 115, 147, 148), (103, 102, 134, 135), (117, 116, 148, 149), (104, 103, 135, 136), (118, 117, 149, 150), (175, 174, 206, 207), (154, 153, 185, 186), (141, 140, 172, 173), (155, 154, 186, 187), (142, 141, 173, 174), (128, 129, 161, 160), (156, 155, 187, 188), (143, 142, 174, 175), (130, 128, 160, 162), (157, 156, 188, 189), (144, 143, 175, 176), (131, 130, 162, 163), (158, 157, 189, 190), (145, 144, 176, 177), (132, 131, 163, 164), (159, 158, 190, 191), (146, 145, 177, 178), (133, 132, 164, 165), (129, 159, 191, 161), (147, 146, 178, 179), (134, 133, 165, 166), (148, 147, 179, 180), (135, 134, 166, 167), (149, 148, 180, 181), (136, 135, 167, 168), (150, 149, 181, 182), (137, 136, 168, 169), (151, 150, 182, 183), (138, 137, 169, 170), (152, 151, 183, 184), (139, 138, 170, 171), (153, 152, 184, 185), (210, 209, 241, 242), (162, 160, 192, 194), (189, 188, 220, 221), (176, 175, 207, 208), (163, 162, 194, 195), (190, 189, 221, 222), (177, 176, 208, 209), (164, 163, 195, 196), (191, 190, 222, 223), (178, 177, 209, 210), (165, 164, 196, 197), (161, 191, 223, 193), (179, 178, 210, 211), (166, 165, 197, 198), (180, 179, 211, 212), (167, 166, 198, 199), (181, 180, 212, 213), (168, 167, 199, 200), (182, 181, 213, 214), (169, 168, 200, 201), (183, 182, 214, 215), (170, 169, 201, 202), (184, 183, 215, 216), (171, 170, 202, 203), (185, 184, 216, 217), (172, 171, 203, 204), (186, 185, 217, 218), (173, 172, 204, 205), (187, 186, 218, 219), (174, 173, 205, 206), (160, 161, 193, 192), (188, 187, 219, 220), (245, 244, 276, 277), (197, 196, 228, 229), (193, 223, 255, 225), (211, 210, 242, 243), (198, 197, 229, 230), (212, 211, 243, 244), (199, 198, 230, 231), (213, 212, 244, 245), (200, 199, 231, 232), (214, 213, 245, 246), (201, 200, 232, 233), (215, 214, 246, 247), (202, 201, 233, 234), (216, 215, 247, 248), (203, 202, 234, 235), (217, 216, 248, 249), (204, 203, 235, 236), (218, 217, 249, 250), (205, 204, 236, 237), (219, 218, 250, 251), (206, 205, 237, 238), (192, 193, 225, 224), (220, 219, 251, 252), (207, 206, 238, 239), (194, 192, 224, 226), (221, 220, 252, 253), (208, 207, 239, 240), (195, 194, 226, 227), (222, 221, 253, 254), (209, 208, 240, 241), (196, 195, 227, 228), (223, 222, 254, 255), (280, 279, 311, 312), (232, 231, 263, 264), (246, 245, 277, 278), (233, 232, 264, 265), (247, 246, 278, 279), (234, 233, 265, 266), (248, 247, 279, 280), (235, 234, 266, 267), (249, 248, 280, 281), (236, 235, 267, 268), (250, 249, 281, 282), (237, 236, 268, 269), (251, 250, 282, 283), (238, 237, 269, 270), (224, 225, 257, 256), (252, 251, 283, 284), (239, 238, 270, 271), (226, 224, 256, 258), (253, 252, 284, 285), (240, 239, 271, 272), (227, 226, 258, 259), (254, 253, 285, 286), (241, 240, 272, 273), (228, 227, 259, 260), (255, 254, 286, 287), (242, 241, 273, 274), (229, 228, 260, 261), (225, 255, 287, 257), (243, 242, 274, 275), (230, 229, 261, 262), (244, 243, 275, 276), (231, 230, 262, 263), (315, 314, 346, 347), (267, 266, 298, 299), (281, 280, 312, 313), (268, 267, 299, 300), (282, 281, 313, 314), (269, 268, 300, 301), (283, 282, 314, 315), (270, 269, 301, 302), (256, 257, 289, 288), (284, 283, 315, 316), (271, 270, 302, 303), (258, 256, 288, 290), (285, 284, 316, 317), (272, 271, 303, 304), (259, 258, 290, 291), (286, 285, 317, 318), (273, 272, 304, 305), (260, 259, 291, 292), (287, 286, 318, 319), (274, 273, 305, 306), (261, 260, 292, 293), (257, 287, 319, 289), (275, 274, 306, 307), (262, 261, 293, 294), (276, 275, 307, 308), (263, 262, 294, 295), (277, 276, 308, 309), (264, 263, 295, 296), (278, 277, 309, 310), (265, 264, 296, 297), (279, 278, 310, 311), (266, 265, 297, 298), (323, 322, 354, 355), (302, 301, 333, 334), (288, 289, 321, 320), (316, 315, 347, 348), (303, 302, 334, 335), (290, 288, 320, 322), (317, 316, 348, 349), (304, 303, 335, 336), (291, 290, 322, 323), (318, 317, 349, 350), (305, 304, 336, 337), (292, 291, 323, 324), (319, 318, 350, 351), (306, 305, 337, 338), (293, 292, 324, 325), (289, 319, 351, 321), (307, 306, 338, 339), (294, 293, 325, 326), (308, 307, 339, 340), (295, 294, 326, 327), (309, 308, 340, 341), (296, 295, 327, 328), (310, 309, 341, 342), (297, 296, 328, 329), (311, 310, 342, 343), (298, 297, 329, 330), (312, 311, 343, 344), (299, 298, 330, 331), (313, 312, 344, 345), (300, 299, 331, 332), (314, 313, 345, 346), (301, 300, 332, 333), (358, 357, 389, 390), (350, 349, 381, 382), (337, 336, 368, 369), (324, 323, 355, 356), (351, 350, 382, 383), (338, 337, 369, 370), (325, 324, 356, 357), (321, 351, 383, 353), (339, 338, 370, 371), (326, 325, 357, 358), (340, 339, 371, 372), (327, 326, 358, 359), (341, 340, 372, 373), (328, 327, 359, 360), (342, 341, 373, 374), (329, 328, 360, 361), (343, 342, 374, 375), (330, 329, 361, 362), (344, 343, 375, 376), (331, 330, 362, 363), (345, 344, 376, 377), (332, 331, 363, 364), (346, 345, 377, 378), (333, 332, 364, 365), (347, 346, 378, 379), (334, 333, 365, 366), (320, 321, 353, 352), (348, 347, 379, 380), (335, 334, 366, 367), (322, 320, 352, 354), (349, 348, 380, 381), (336, 335, 367, 368), (393, 392, 424, 425), (372, 371, 403, 404), (359, 358, 390, 391), (373, 372, 404, 405), (360, 359, 391, 392), (374, 373, 405, 406), (361, 360, 392, 393), (375, 374, 406, 407), (362, 361, 393, 394), (376, 375, 407, 408), (363, 362, 394, 395), (377, 376, 408, 409), (364, 363, 395, 396), (378, 377, 409, 410), (365, 364, 396, 397), (379, 378, 410, 411), (366, 365, 397, 398), (352, 353, 385, 384), (380, 379, 411, 412), (367, 366, 398, 399), (354, 352, 384, 386), (381, 380, 412, 413), (368, 367, 399, 400), (355, 354, 386, 387), (382, 381, 413, 414), (369, 368, 400, 401), (356, 355, 387, 388), (383, 382, 414, 415), (370, 369, 401, 402), (357, 356, 388, 389), (353, 383, 415, 385), (371, 370, 402, 403), (416, 417, 447, 446, 445, 444, 443, 442, 441, 440, 439, 438, 437, 436, 435, 434, 433, 432, 431, 430, 429, 428, 427, 426, 425, 424, 423, 422, 421, 420, 419, 418), (407, 406, 438, 439), (394, 393, 425, 426), (408, 407, 439, 440), (395, 394, 426, 427), (409, 408, 440, 441), (396, 395, 427, 428), (410, 409, 441, 442), (397, 396, 428, 429), (411, 410, 442, 443), (398, 397, 429, 430), (384, 385, 417, 416), (412, 411, 443, 444), (399, 398, 430, 431), (386, 384, 416, 418), (413, 412, 444, 445), (400, 399, 431, 432), (387, 386, 418, 419), (414, 413, 445, 446), (401, 400, 432, 433), (388, 387, 419, 420), (415, 414, 446, 447), (402, 401, 433, 434), (389, 388, 420, 421), (385, 415, 449, 448), (403, 402, 434, 435), (390, 389, 421, 422), (404, 403, 435, 436), (391, 390, 422, 423), (405, 404, 436, 437), (392, 391, 423, 424), (406, 405, 437, 438), (450, 448, 452, 454), (447, 417, 450, 451), (417, 385, 448, 450), (415, 447, 451, 449), (452, 453, 455, 454), (448, 449, 453, 452), (449, 451, 455, 453), (451, 450, 454, 455)])
me_cylinder.polygons.foreach_set('use_smooth', [True] * 426)
_uv = me_cylinder.uv_layers.new(name='UVMap')
_uv.uv.foreach_set('vector', [1.0, 0.5, 1.0, 1.0, 0.9688, 1.0, 0.9688, 0.5, 0.9688, 0.5, 0.9688, 1.0, 0.9375, 1.0, 0.9375, 0.5, 0.9375, 0.5, 0.9375, 1.0, 0.9062, 1.0, 0.9062, 0.5, 0.9062, 0.5, 0.9062, 1.0, 0.875, 1.0, 0.875, 0.5, 0.875, 0.5, 0.875, 1.0, 0.8438, 1.0, 0.8438, 0.5, 0.8438, 0.5, 0.8438, 1.0, 0.8125, 1.0, 0.8125, 0.5, 0.8125, 0.5, 0.8125, 1.0, 0.7812, 1.0, 0.7812, 0.5, 0.7812, 0.5, 0.7812, 1.0, 0.75, 1.0, 0.75, 0.5, 0.75, 0.5, 0.75, 1.0, 0.7188, 1.0, 0.7188, 0.5, 0.7188, 0.5, 0.7188, 1.0, 0.6875, 1.0, 0.6875, 0.5, 0.6875, 0.5, 0.6875, 1.0, 0.6562, 1.0, 0.6562, 0.5, 0.6562, 0.5, 0.6562, 1.0, 0.625, 1.0, 0.625, 0.5, 0.625, 0.5, 0.625, 1.0, 0.5938, 1.0, 0.5938, 0.5, 0.5938, 0.5, 0.5938, 1.0, 0.5625, 1.0, 0.5625, 0.5, 0.5625, 0.5, 0.5625, 1.0, 0.5312, 1.0, 0.5312, 0.5, 0.5312, 0.5, 0.5312, 1.0, 0.5, 1.0, 0.5, 0.5, 0.5, 0.5, 0.5, 1.0, 0.4688, 1.0, 0.4688, 0.5, 0.4688, 0.5, 0.4688, 1.0, 0.4375, 1.0, 0.4375, 0.5, 0.4375, 0.5, 0.4375, 1.0, 0.4062, 1.0, 0.4062, 0.5, 0.4062, 0.5, 0.4062, 1.0, 0.375, 1.0, 0.375, 0.5, 0.375, 0.5, 0.375, 1.0, 0.3438, 1.0, 0.3438, 0.5, 0.3438, 0.5, 0.3438, 1.0, 0.3125, 1.0, 0.3125, 0.5, 0.3125, 0.5, 0.3125, 1.0, 0.2812, 1.0, 0.2812, 0.5, 0.2812, 0.5, 0.2812, 1.0, 0.25, 1.0, 0.25, 0.5, 0.25, 0.5, 0.25, 1.0, 0.2188, 1.0, 0.2188, 0.5, 0.2188, 0.5, 0.2188, 1.0, 0.1875, 1.0, 0.1875, 0.5, 0.1875, 0.5, 0.1875, 1.0, 0.1562, 1.0, 0.1562, 0.5, 0.1562, 0.5, 0.1562, 1.0, 0.125, 1.0, 0.125, 0.5, 0.125, 0.5, 0.125, 1.0, 0.09375, 1.0, 0.09375, 0.5, 0.09375, 0.5, 0.09375, 1.0, 0.0625, 1.0, 0.0625, 0.5, 0.2188, 1.0, 0.25, 1.0, 0.25, 1.0, 0.2188, 1.0, 0.0625, 0.5, 0.0625, 1.0, 0.03125, 1.0, 0.03125, 0.5, 0.03125, 0.5, 0.03125, 1.0, 0.0, 1.0, 0.0, 0.5, 0.75, 0.49, 0.7968, 0.4854, 0.8418, 0.4717, 0.8833, 0.4496, 0.9197, 0.4197, 0.9496, 0.3833, 0.9717, 0.3418, 0.9854, 0.2968, 0.99, 0.25, 0.9854, 0.2032, 0.9717, 0.1582, 0.9496, 0.1167, 0.9197, 0.08029, 0.8833, 0.05045, 0.8418, 0.02827, 0.7968, 0.01461, 0.75, 0.01, 0.7032, 0.01461, 0.6582, 0.02827, 0.6167, 0.05045, 0.5803, 0.08029, 0.5504, 0.1167, 0.5283, 0.1582, 0.5146, 0.2032, 0.51, 0.25, 0.5146, 0.2968, 0.5283, 0.3418, 0.5504, 0.3833, 0.5803, 0.4197, 0.6167, 0.4496, 0.6582, 0.4717, 0.7032, 0.4854, 0.8125, 1.0, 0.8438, 1.0, 0.8438, 1.0, 0.8125, 1.0, 0.9062, 1.0, 0.9375, 1.0, 0.9375, 1.0, 0.9062, 1.0, 0.625, 1.0, 0.6562, 1.0, 0.6562, 1.0, 0.625, 1.0, 0.3438, 1.0, 0.375, 1.0, 0.375, 1.0, 0.3438, 1.0, 0.0625, 1.0, 0.09375, 1.0, 0.09375, 1.0, 0.0625, 1.0, 0.75, 1.0, 0.7812, 1.0, 0.7812, 1.0, 0.75, 1.0, 0.4688, 1.0, 0.5, 1.0, 0.5, 1.0, 0.4688, 1.0, 0.1875, 1.0, 0.2188, 1.0, 0.2188, 1.0, 0.1875, 1.0, 0.875, 1.0, 0.9062, 1.0, 0.9062, 1.0, 0.875, 1.0, 0.5938, 1.0, 0.625, 1.0, 0.625, 1.0, 0.5938, 1.0, 0.3125, 1.0, 0.3438, 1.0, 0.3438, 1.0, 0.3125, 1.0, 0.03125, 1.0, 0.0625, 1.0, 0.0625, 1.0, 0.03125, 1.0, 0.7188, 1.0, 0.75, 1.0, 0.75, 1.0, 0.7188, 1.0, 0.4375, 1.0, 0.4688, 1.0, 0.4688, 1.0, 0.4375, 1.0, 0.1562, 1.0, 0.1875, 1.0, 0.1875, 1.0, 0.1562, 1.0, 0.8438, 1.0, 0.875, 1.0, 0.875, 1.0, 0.8438, 1.0, 0.5625, 1.0, 0.5938, 1.0, 0.5938, 1.0, 0.5625, 1.0, 0.2812, 1.0, 0.3125, 1.0, 0.3125, 1.0, 0.2812, 1.0, 0.9688, 1.0, 1.0, 1.0, 1.0, 1.0, 0.9688, 1.0, 0.0, 1.0, 0.03125, 1.0, 0.03125, 1.0, 0.0, 1.0, 0.6875, 1.0, 0.7188, 1.0, 0.7188, 1.0, 0.6875, 1.0, 0.4062, 1.0, 0.4375, 1.0, 0.4375, 1.0, 0.4062, 1.0, 0.125, 1.0, 0.1562, 1.0, 0.1562, 1.0, 0.125, 1.0, 0.8125, 1.0, 0.8438, 1.0, 0.8438, 1.0, 0.8125, 1.0, 0.5312, 1.0, 0.5625, 1.0, 0.5625, 1.0, 0.5312, 1.0, 0.25, 1.0, 0.2812, 1.0, 0.2812, 1.0, 0.25, 1.0, 0.9375, 1.0, 0.9688, 1.0, 0.9688, 1.0, 0.9375, 1.0, 0.6562, 1.0, 0.6875, 1.0, 0.6875, 1.0, 0.6562, 1.0, 0.375, 1.0, 0.4062, 1.0, 0.4062, 1.0, 0.375, 1.0, 0.09375, 1.0, 0.125, 1.0, 0.125, 1.0, 0.09375, 1.0, 0.7812, 1.0, 0.8125, 1.0, 0.8125, 1.0, 0.7812, 1.0, 0.5, 1.0, 0.5312, 1.0, 0.5312, 1.0, 0.5, 1.0, 0.7188, 1.0, 0.75, 1.0, 0.75, 1.0, 0.7188, 1.0, 0.375, 1.0, 0.4062, 1.0, 0.4062, 1.0, 0.375, 1.0, 0.7812, 1.0, 0.8125, 1.0, 0.8125, 1.0, 0.7812, 1.0, 0.3438, 1.0, 0.375, 1.0, 0.375, 1.0, 0.3438, 1.0, 0.75, 1.0, 0.7812, 1.0, 0.7812, 1.0, 0.75, 1.0, 0.3125, 1.0, 0.3438, 1.0, 0.3438, 1.0, 0.3125, 1.0, 0.7188, 1.0, 0.75, 1.0, 0.75, 1.0, 0.7188, 1.0, 0.2812, 1.0, 0.3125, 1.0, 0.3125, 1.0, 0.2812, 1.0, 0.6875, 1.0, 0.7188, 1.0, 0.7188, 1.0, 0.6875, 1.0, 0.25, 1.0, 0.2812, 1.0, 0.2812, 1.0, 0.25, 1.0, 0.6562, 1.0, 0.6875, 1.0, 0.6875, 1.0, 0.6562, 1.0, 0.2188, 1.0, 0.25, 1.0, 0.25, 1.0, 0.2188, 1.0, 0.625, 1.0, 0.6562, 1.0, 0.6562, 1.0, 0.625, 1.0, 0.1875, 1.0, 0.2188, 1.0, 0.2188, 1.0, 0.1875, 1.0, 0.5938, 1.0, 0.625, 1.0, 0.625, 1.0, 0.5938, 1.0, 0.1562, 1.0, 0.1875, 1.0, 0.1875, 1.0, 0.1562, 1.0, 0.5625, 1.0, 0.5938, 1.0, 0.5938, 1.0, 0.5625, 1.0, 0.9688, 1.0, 1.0, 1.0, 1.0, 1.0, 0.9688, 1.0, 0.125, 1.0, 0.1562, 1.0, 0.1562, 1.0, 0.125, 1.0, 0.5312, 1.0, 0.5625, 1.0, 0.5625, 1.0, 0.5312, 1.0, 0.9375, 1.0, 0.9688, 1.0, 0.9688, 1.0, 0.9375, 1.0, 0.09375, 1.0, 0.125, 1.0, 0.125, 1.0, 0.09375, 1.0, 0.5, 1.0, 0.5312, 1.0, 0.5312, 1.0, 0.5, 1.0, 0.9062, 1.0, 0.9375, 1.0, 0.9375, 1.0, 0.9062, 1.0, 0.0625, 1.0, 0.09375, 1.0, 0.09375, 1.0, 0.0625, 1.0, 0.4688, 1.0, 0.5, 1.0, 0.5, 1.0, 0.4688, 1.0, 0.875, 1.0, 0.9062, 1.0, 0.9062, 1.0, 0.875, 1.0, 0.03125, 1.0, 0.0625, 1.0, 0.0625, 1.0, 0.03125, 1.0, 0.4375, 1.0, 0.4688, 1.0, 0.4688, 1.0, 0.4375, 1.0, 0.8438, 1.0, 0.875, 1.0, 0.875, 1.0, 0.8438, 1.0, 0.0, 1.0, 0.03125, 1.0, 0.03125, 1.0, 0.0, 1.0, 0.4062, 1.0, 0.4375, 1.0, 0.4375, 1.0, 0.4062, 1.0, 0.625, 1.0, 0.6562, 1.0, 0.6562, 1.0, 0.625, 1.0, 0.2812, 1.0, 0.3125, 1.0, 0.3125, 1.0, 0.2812, 1.0, 0.6875, 1.0, 0.7188, 1.0, 0.7188, 1.0, 0.6875, 1.0, 0.25, 1.0, 0.2812, 1.0, 0.2812, 1.0, 0.25, 1.0, 0.6562, 1.0, 0.6875, 1.0, 0.6875, 1.0, 0.6562, 1.0, 0.2188, 1.0, 0.25, 1.0, 0.25, 1.0, 0.2188, 1.0, 0.625, 1.0, 0.6562, 1.0, 0.6562, 1.0, 0.625, 1.0, 0.1875, 1.0, 0.2188, 1.0, 0.2188, 1.0, 0.1875, 1.0, 0.5938, 1.0, 0.625, 1.0, 0.625, 1.0, 0.5938, 1.0, 0.1562, 1.0, 0.1875, 1.0, 0.1875, 1.0, 0.1562, 1.0, 0.5625, 1.0, 0.5938, 1.0, 0.5938, 1.0, 0.5625, 1.0, 0.9688, 1.0, 1.0, 1.0, 1.0, 1.0, 0.9688, 1.0, 0.125, 1.0, 0.1562, 1.0, 0.1562, 1.0, 0.125, 1.0, 0.5312, 1.0, 0.5625, 1.0, 0.5625, 1.0, 0.5312, 1.0, 0.9375, 1.0, 0.9688, 1.0, 0.9688, 1.0, 0.9375, 1.0, 0.09375, 1.0, 0.125, 1.0, 0.125, 1.0, 0.09375, 1.0, 0.5, 1.0, 0.5312, 1.0, 0.5312, 1.0, 0.5, 1.0, 0.9062, 1.0, 0.9375, 1.0, 0.9375, 1.0, 0.9062, 1.0, 0.0625, 1.0, 0.09375, 1.0, 0.09375, 1.0, 0.0625, 1.0, 0.4688, 1.0, 0.5, 1.0, 0.5, 1.0, 0.4688, 1.0, 0.875, 1.0, 0.9062, 1.0, 0.9062, 1.0, 0.875, 1.0, 0.03125, 1.0, 0.0625, 1.0, 0.0625, 1.0, 0.03125, 1.0, 0.4375, 1.0, 0.4688, 1.0, 0.4688, 1.0, 0.4375, 1.0, 0.8438, 1.0, 0.875, 1.0, 0.875, 1.0, 0.8438, 1.0, 0.0, 1.0, 0.03125, 1.0, 0.03125, 1.0, 0.0, 1.0, 0.4062, 1.0, 0.4375, 1.0, 0.4375, 1.0, 0.4062, 1.0, 0.8125, 1.0, 0.8438, 1.0, 0.8438, 1.0, 0.8125, 1.0, 0.375, 1.0, 0.4062, 1.0, 0.4062, 1.0, 0.375, 1.0, 0.7812, 1.0, 0.8125, 1.0, 0.8125, 1.0, 0.7812, 1.0, 0.3438, 1.0, 0.375, 1.0, 0.375, 1.0, 0.3438, 1.0, 0.75, 1.0, 0.7812, 1.0, 0.7812, 1.0, 0.75, 1.0, 0.3125, 1.0, 0.3438, 1.0, 0.3438, 1.0, 0.3125, 1.0, 0.5312, 1.0, 0.5625, 1.0, 0.5625, 1.0, 0.5312, 1.0, 0.1875, 1.0, 0.2188, 1.0, 0.2188, 1.0, 0.1875, 1.0, 0.5938, 1.0, 0.625, 1.0, 0.625, 1.0, 0.5938, 1.0, 0.1562, 1.0, 0.1875, 1.0, 0.1875, 1.0, 0.1562, 1.0, 0.5625, 1.0, 0.5938, 1.0, 0.5938, 1.0, 0.5625, 1.0, 0.9688, 1.0, 1.0, 1.0, 1.0, 1.0, 0.9688, 1.0, 0.125, 1.0, 0.1562, 1.0, 0.1562, 1.0, 0.125, 1.0, 0.5312, 1.0, 0.5625, 1.0, 0.5625, 1.0, 0.5312, 1.0, 0.9375, 1.0, 0.9688, 1.0, 0.9688, 1.0, 0.9375, 1.0, 0.09375, 1.0, 0.125, 1.0, 0.125, 1.0, 0.09375, 1.0, 0.5, 1.0, 0.5312, 1.0, 0.5312, 1.0, 0.5, 1.0, 0.9062, 1.0, 0.9375, 1.0, 0.9375, 1.0, 0.9062, 1.0, 0.0625, 1.0, 0.09375, 1.0, 0.09375, 1.0, 0.0625, 1.0, 0.4688, 1.0, 0.5, 1.0, 0.5, 1.0, 0.4688, 1.0, 0.875, 1.0, 0.9062, 1.0, 0.9062, 1.0, 0.875, 1.0, 0.03125, 1.0, 0.0625, 1.0, 0.0625, 1.0, 0.03125, 1.0, 0.4375, 1.0, 0.4688, 1.0, 0.4688, 1.0, 0.4375, 1.0, 0.8438, 1.0, 0.875, 1.0, 0.875, 1.0, 0.8438, 1.0, 0.0, 1.0, 0.03125, 1.0, 0.03125, 1.0, 0.0, 1.0, 0.4062, 1.0, 0.4375, 1.0, 0.4375, 1.0, 0.4062, 1.0, 0.8125, 1.0, 0.8438, 1.0, 0.8438, 1.0, 0.8125, 1.0, 0.375, 1.0, 0.4062, 1.0, 0.4062, 1.0, 0.375, 1.0, 0.7812, 1.0, 0.8125, 1.0, 0.8125, 1.0, 0.7812, 1.0, 0.3438, 1.0, 0.375, 1.0, 0.375, 1.0, 0.3438, 1.0, 0.75, 1.0, 0.7812, 1.0, 0.7812, 1.0, 0.75, 1.0, 0.3125, 1.0, 0.3438, 1.0, 0.3438, 1.0, 0.3125, 1.0, 0.7188, 1.0, 0.75, 1.0, 0.75, 1.0, 0.7188, 1.0, 0.2812, 1.0, 0.3125, 1.0, 0.3125, 1.0, 0.2812, 1.0, 0.6875, 1.0, 0.7188, 1.0, 0.7188, 1.0, 0.6875, 1.0, 0.25, 1.0, 0.2812, 1.0, 0.2812, 1.0, 0.25, 1.0, 0.6562, 1.0, 0.6875, 1.0, 0.6875, 1.0, 0.6562, 1.0, 0.2188, 1.0, 0.25, 1.0, 0.25, 1.0, 0.2188, 1.0, 0.4375, 1.0, 0.4688, 1.0, 0.4688, 1.0, 0.4375, 1.0, 0.9375, 1.0, 0.9688, 1.0, 0.9688, 1.0, 0.9375, 1.0, 0.09375, 1.0, 0.125, 1.0, 0.125, 1.0, 0.09375, 1.0, 0.5, 1.0, 0.5312, 1.0, 0.5312, 1.0, 0.5, 1.0, 0.9062, 1.0, 0.9375, 1.0, 0.9375, 1.0, 0.9062, 1.0, 0.0625, 1.0, 0.09375, 1.0, 0.09375, 1.0, 0.0625, 1.0, 0.4688, 1.0, 0.5, 1.0, 0.5, 1.0, 0.4688, 1.0, 0.875, 1.0, 0.9062, 1.0, 0.9062, 1.0, 0.875, 1.0, 0.03125, 1.0, 0.0625, 1.0, 0.0625, 1.0, 0.03125, 1.0, 0.4375, 1.0, 0.4688, 1.0, 0.4688, 1.0, 0.4375, 1.0, 0.8438, 1.0, 0.875, 1.0, 0.875, 1.0, 0.8438, 1.0, 0.0, 1.0, 0.03125, 1.0, 0.03125, 1.0, 0.0, 1.0, 0.4062, 1.0, 0.4375, 1.0, 0.4375, 1.0, 0.4062, 1.0, 0.8125, 1.0, 0.8438, 1.0, 0.8438, 1.0, 0.8125, 1.0, 0.375, 1.0, 0.4062, 1.0, 0.4062, 1.0, 0.375, 1.0, 0.7812, 1.0, 0.8125, 1.0, 0.8125, 1.0, 0.7812, 1.0, 0.3438, 1.0, 0.375, 1.0, 0.375, 1.0, 0.3438, 1.0, 0.75, 1.0, 0.7812, 1.0, 0.7812, 1.0, 0.75, 1.0, 0.3125, 1.0, 0.3438, 1.0, 0.3438, 1.0, 0.3125, 1.0, 0.7188, 1.0, 0.75, 1.0, 0.75, 1.0, 0.7188, 1.0, 0.2812, 1.0, 0.3125, 1.0, 0.3125, 1.0, 0.2812, 1.0, 0.6875, 1.0, 0.7188, 1.0, 0.7188, 1.0, 0.6875, 1.0, 0.25, 1.0, 0.2812, 1.0, 0.2812, 1.0, 0.25, 1.0, 0.6562, 1.0, 0.6875, 1.0, 0.6875, 1.0, 0.6562, 1.0, 0.2188, 1.0, 0.25, 1.0, 0.25, 1.0, 0.2188, 1.0, 0.625, 1.0, 0.6562, 1.0, 0.6562, 1.0, 0.625, 1.0, 0.1875, 1.0, 0.2188, 1.0, 0.2188, 1.0, 0.1875, 1.0, 0.5938, 1.0, 0.625, 1.0, 0.625, 1.0, 0.5938, 1.0, 0.1562, 1.0, 0.1875, 1.0, 0.1875, 1.0, 0.1562, 1.0, 0.5625, 1.0, 0.5938, 1.0, 0.5938, 1.0, 0.5625, 1.0, 0.9688, 1.0, 1.0, 1.0, 1.0, 1.0, 0.9688, 1.0, 0.125, 1.0, 0.1562, 1.0, 0.1562, 1.0, 0.125, 1.0, 0.3438, 1.0, 0.375, 1.0, 0.375, 1.0, 0.3438, 1.0, 0.8438, 1.0, 0.875, 1.0, 0.875, 1.0, 0.8438, 1.0, 0.0, 1.0, 0.03125, 1.0, 0.03125, 1.0, 0.0, 1.0, 0.4062, 1.0, 0.4375, 1.0, 0.4375, 1.0, 0.4062, 1.0, 0.8125, 1.0, 0.8438, 1.0, 0.8438, 1.0, 0.8125, 1.0, 0.375, 1.0, 0.4062, 1.0, 0.4062, 1.0, 0.375, 1.0, 0.7812, 1.0, 0.8125, 1.0, 0.8125, 1.0, 0.7812, 1.0, 0.3438, 1.0, 0.375, 1.0, 0.375, 1.0, 0.3438, 1.0, 0.75, 1.0, 0.7812, 1.0, 0.7812, 1.0, 0.75, 1.0, 0.3125, 1.0, 0.3438, 1.0, 0.3438, 1.0, 0.3125, 1.0, 0.7188, 1.0, 0.75, 1.0, 0.75, 1.0, 0.7188, 1.0, 0.2812, 1.0, 0.3125, 1.0, 0.3125, 1.0, 0.2812, 1.0, 0.6875, 1.0, 0.7188, 1.0, 0.7188, 1.0, 0.6875, 1.0, 0.25, 1.0, 0.2812, 1.0, 0.2812, 1.0, 0.25, 1.0, 0.6562, 1.0, 0.6875, 1.0, 0.6875, 1.0, 0.6562, 1.0, 0.2188, 1.0, 0.25, 1.0, 0.25, 1.0, 0.2188, 1.0, 0.625, 1.0, 0.6562, 1.0, 0.6562, 1.0, 0.625, 1.0, 0.1875, 1.0, 0.2188, 1.0, 0.2188, 1.0, 0.1875, 1.0, 0.5938, 1.0, 0.625, 1.0, 0.625, 1.0, 0.5938, 1.0, 0.1562, 1.0, 0.1875, 1.0, 0.1875, 1.0, 0.1562, 1.0, 0.5625, 1.0, 0.5938, 1.0, 0.5938, 1.0, 0.5625, 1.0, 0.9688, 1.0, 1.0, 1.0, 1.0, 1.0, 0.9688, 1.0, 0.125, 1.0, 0.1562, 1.0, 0.1562, 1.0, 0.125, 1.0, 0.5312, 1.0, 0.5625, 1.0, 0.5625, 1.0, 0.5312, 1.0, 0.9375, 1.0, 0.9688, 1.0, 0.9688, 1.0, 0.9375, 1.0, 0.09375, 1.0, 0.125, 1.0, 0.125, 1.0, 0.09375, 1.0, 0.5, 1.0, 0.5312, 1.0, 0.5312, 1.0, 0.5, 1.0, 0.9062, 1.0, 0.9375, 1.0, 0.9375, 1.0, 0.9062, 1.0, 0.0625, 1.0, 0.09375, 1.0, 0.09375, 1.0, 0.0625, 1.0, 0.4688, 1.0, 0.5, 1.0, 0.5, 1.0, 0.4688, 1.0, 0.875, 1.0, 0.9062, 1.0, 0.9062, 1.0, 0.875, 1.0, 0.03125, 1.0, 0.0625, 1.0, 0.0625, 1.0, 0.03125, 1.0, 0.25, 1.0, 0.2812, 1.0, 0.2812, 1.0, 0.25, 1.0, 0.75, 1.0, 0.7812, 1.0, 0.7812, 1.0, 0.75, 1.0, 0.3125, 1.0, 0.3438, 1.0, 0.3438, 1.0, 0.3125, 1.0, 0.7188, 1.0, 0.75, 1.0, 0.75, 1.0, 0.7188, 1.0, 0.2812, 1.0, 0.3125, 1.0, 0.3125, 1.0, 0.2812, 1.0, 0.6875, 1.0, 0.7188, 1.0, 0.7188, 1.0, 0.6875, 1.0, 0.25, 1.0, 0.2812, 1.0, 0.2812, 1.0, 0.25, 1.0, 0.6562, 1.0, 0.6875, 1.0, 0.6875, 1.0, 0.6562, 1.0, 0.2188, 1.0, 0.25, 1.0, 0.25, 1.0, 0.2188, 1.0, 0.625, 1.0, 0.6562, 1.0, 0.6562, 1.0, 0.625, 1.0, 0.1875, 1.0, 0.2188, 1.0, 0.2188, 1.0, 0.1875, 1.0, 0.5938, 1.0, 0.625, 1.0, 0.625, 1.0, 0.5938, 1.0, 0.1562, 1.0, 0.1875, 1.0, 0.1875, 1.0, 0.1562, 1.0, 0.5625, 1.0, 0.5938, 1.0, 0.5938, 1.0, 0.5625, 1.0, 0.9688, 1.0, 1.0, 1.0, 1.0, 1.0, 0.9688, 1.0, 0.125, 1.0, 0.1562, 1.0, 0.1562, 1.0, 0.125, 1.0, 0.5312, 1.0, 0.5625, 1.0, 0.5625, 1.0, 0.5312, 1.0, 0.9375, 1.0, 0.9688, 1.0, 0.9688, 1.0, 0.9375, 1.0, 0.09375, 1.0, 0.125, 1.0, 0.125, 1.0, 0.09375, 1.0, 0.5, 1.0, 0.5312, 1.0, 0.5312, 1.0, 0.5, 1.0, 0.9062, 1.0, 0.9375, 1.0, 0.9375, 1.0, 0.9062, 1.0, 0.0625, 1.0, 0.09375, 1.0, 0.09375, 1.0, 0.0625, 1.0, 0.4688, 1.0, 0.5, 1.0, 0.5, 1.0, 0.4688, 1.0, 0.875, 1.0, 0.9062, 1.0, 0.9062, 1.0, 0.875, 1.0, 0.03125, 1.0, 0.0625, 1.0, 0.0625, 1.0, 0.03125, 1.0, 0.4375, 1.0, 0.4688, 1.0, 0.4688, 1.0, 0.4375, 1.0, 0.8438, 1.0, 0.875, 1.0, 0.875, 1.0, 0.8438, 1.0, 0.0, 1.0, 0.03125, 1.0, 0.03125, 1.0, 0.0, 1.0, 0.4062, 1.0, 0.4375, 1.0, 0.4375, 1.0, 0.4062, 1.0, 0.8125, 1.0, 0.8438, 1.0, 0.8438, 1.0, 0.8125, 1.0, 0.375, 1.0, 0.4062, 1.0, 0.4062, 1.0, 0.375, 1.0, 0.7812, 1.0, 0.8125, 1.0, 0.8125, 1.0, 0.7812, 1.0, 0.1562, 1.0, 0.1875, 1.0, 0.1875, 1.0, 0.1562, 1.0, 0.6562, 1.0, 0.6875, 1.0, 0.6875, 1.0, 0.6562, 1.0, 0.2188, 1.0, 0.25, 1.0, 0.25, 1.0, 0.2188, 1.0, 0.625, 1.0, 0.6562, 1.0, 0.6562, 1.0, 0.625, 1.0, 0.1875, 1.0, 0.2188, 1.0, 0.2188, 1.0, 0.1875, 1.0, 0.5938, 1.0, 0.625, 1.0, 0.625, 1.0, 0.5938, 1.0, 0.1562, 1.0, 0.1875, 1.0, 0.1875, 1.0, 0.1562, 1.0, 0.5625, 1.0, 0.5938, 1.0, 0.5938, 1.0, 0.5625, 1.0, 0.9688, 1.0, 1.0, 1.0, 1.0, 1.0, 0.9688, 1.0, 0.125, 1.0, 0.1562, 1.0, 0.1562, 1.0, 0.125, 1.0, 0.5312, 1.0, 0.5625, 1.0, 0.5625, 1.0, 0.5312, 1.0, 0.9375, 1.0, 0.9688, 1.0, 0.9688, 1.0, 0.9375, 1.0, 0.09375, 1.0, 0.125, 1.0, 0.125, 1.0, 0.09375, 1.0, 0.5, 1.0, 0.5312, 1.0, 0.5312, 1.0, 0.5, 1.0, 0.9062, 1.0, 0.9375, 1.0, 0.9375, 1.0, 0.9062, 1.0, 0.0625, 1.0, 0.09375, 1.0, 0.09375, 1.0, 0.0625, 1.0, 0.4688, 1.0, 0.5, 1.0, 0.5, 1.0, 0.4688, 1.0, 0.875, 1.0, 0.9062, 1.0, 0.9062, 1.0, 0.875, 1.0, 0.03125, 1.0, 0.0625, 1.0, 0.0625, 1.0, 0.03125, 1.0, 0.4375, 1.0, 0.4688, 1.0, 0.4688, 1.0, 0.4375, 1.0, 0.8438, 1.0, 0.875, 1.0, 0.875, 1.0, 0.8438, 1.0, 0.0, 1.0, 0.03125, 1.0, 0.03125, 1.0, 0.0, 1.0, 0.4062, 1.0, 0.4375, 1.0, 0.4375, 1.0, 0.4062, 1.0, 0.8125, 1.0, 0.8438, 1.0, 0.8438, 1.0, 0.8125, 1.0, 0.375, 1.0, 0.4062, 1.0, 0.4062, 1.0, 0.375, 1.0, 0.7812, 1.0, 0.8125, 1.0, 0.8125, 1.0, 0.7812, 1.0, 0.3438, 1.0, 0.375, 1.0, 0.375, 1.0, 0.3438, 1.0, 0.75, 1.0, 0.7812, 1.0, 0.7812, 1.0, 0.75, 1.0, 0.3125, 1.0, 0.3438, 1.0, 0.3438, 1.0, 0.3125, 1.0, 0.7188, 1.0, 0.75, 1.0, 0.75, 1.0, 0.7188, 1.0, 0.2812, 1.0, 0.3125, 1.0, 0.3125, 1.0, 0.2812, 1.0, 0.6875, 1.0, 0.7188, 1.0, 0.7188, 1.0, 0.6875, 1.0, 0.9062, 1.0, 0.9375, 1.0, 0.9375, 1.0, 0.9062, 1.0, 0.5625, 1.0, 0.5938, 1.0, 0.5938, 1.0, 0.5625, 1.0, 0.9688, 1.0, 1.0, 1.0, 1.0, 1.0, 0.9688, 1.0, 0.125, 1.0, 0.1562, 1.0, 0.1562, 1.0, 0.125, 1.0, 0.5312, 1.0, 0.5625, 1.0, 0.5625, 1.0, 0.5312, 1.0, 0.9375, 1.0, 0.9688, 1.0, 0.9688, 1.0, 0.9375, 1.0, 0.09375, 1.0, 0.125, 1.0, 0.125, 1.0, 0.09375, 1.0, 0.5, 1.0, 0.5312, 1.0, 0.5312, 1.0, 0.5, 1.0, 0.9062, 1.0, 0.9375, 1.0, 0.9375, 1.0, 0.9062, 1.0, 0.0625, 1.0, 0.09375, 1.0, 0.09375, 1.0, 0.0625, 1.0, 0.4688, 1.0, 0.5, 1.0, 0.5, 1.0, 0.4688, 1.0, 0.875, 1.0, 0.9062, 1.0, 0.9062, 1.0, 0.875, 1.0, 0.03125, 1.0, 0.0625, 1.0, 0.0625, 1.0, 0.03125, 1.0, 0.4375, 1.0, 0.4688, 1.0, 0.4688, 1.0, 0.4375, 1.0, 0.8438, 1.0, 0.875, 1.0, 0.875, 1.0, 0.8438, 1.0, 0.0, 1.0, 0.03125, 1.0, 0.03125, 1.0, 0.0, 1.0, 0.4062, 1.0, 0.4375, 1.0, 0.4375, 1.0, 0.4062, 1.0, 0.8125, 1.0, 0.8438, 1.0, 0.8438, 1.0, 0.8125, 1.0, 0.375, 1.0, 0.4062, 1.0, 0.4062, 1.0, 0.375, 1.0, 0.7812, 1.0, 0.8125, 1.0, 0.8125, 1.0, 0.7812, 1.0, 0.3438, 1.0, 0.375, 1.0, 0.375, 1.0, 0.3438, 1.0, 0.75, 1.0, 0.7812, 1.0, 0.7812, 1.0, 0.75, 1.0, 0.3125, 1.0, 0.3438, 1.0, 0.3438, 1.0, 0.3125, 1.0, 0.7188, 1.0, 0.75, 1.0, 0.75, 1.0, 0.7188, 1.0, 0.2812, 1.0, 0.3125, 1.0, 0.3125, 1.0, 0.2812, 1.0, 0.6875, 1.0, 0.7188, 1.0, 0.7188, 1.0, 0.6875, 1.0, 0.25, 1.0, 0.2812, 1.0, 0.2812, 1.0, 0.25, 1.0, 0.6562, 1.0, 0.6875, 1.0, 0.6875, 1.0, 0.6562, 1.0, 0.2188, 1.0, 0.25, 1.0, 0.25, 1.0, 0.2188, 1.0, 0.625, 1.0, 0.6562, 1.0, 0.6562, 1.0, 0.625, 1.0, 0.1875, 1.0, 0.2188, 1.0, 0.2188, 1.0, 0.1875, 1.0, 0.5938, 1.0, 0.625, 1.0, 0.625, 1.0, 0.5938, 1.0, 0.8125, 1.0, 0.8438, 1.0, 0.8438, 1.0, 0.8125, 1.0, 0.0625, 1.0, 0.09375, 1.0, 0.09375, 1.0, 0.0625, 1.0, 0.4688, 1.0, 0.5, 1.0, 0.5, 1.0, 0.4688, 1.0, 0.875, 1.0, 0.9062, 1.0, 0.9062, 1.0, 0.875, 1.0, 0.03125, 1.0, 0.0625, 1.0, 0.0625, 1.0, 0.03125, 1.0, 0.4375, 1.0, 0.4688, 1.0, 0.4688, 1.0, 0.4375, 1.0, 0.8438, 1.0, 0.875, 1.0, 0.875, 1.0, 0.8438, 1.0, 0.0, 1.0, 0.03125, 1.0, 0.03125, 1.0, 0.0, 1.0, 0.4062, 1.0, 0.4375, 1.0, 0.4375, 1.0, 0.4062, 1.0, 0.8125, 1.0, 0.8438, 1.0, 0.8438, 1.0, 0.8125, 1.0, 0.375, 1.0, 0.4062, 1.0, 0.4062, 1.0, 0.375, 1.0, 0.7812, 1.0, 0.8125, 1.0, 0.8125, 1.0, 0.7812, 1.0, 0.3438, 1.0, 0.375, 1.0, 0.375, 1.0, 0.3438, 1.0, 0.75, 1.0, 0.7812, 1.0, 0.7812, 1.0, 0.75, 1.0, 0.3125, 1.0, 0.3438, 1.0, 0.3438, 1.0, 0.3125, 1.0, 0.7188, 1.0, 0.75, 1.0, 0.75, 1.0, 0.7188, 1.0, 0.2812, 1.0, 0.3125, 1.0, 0.3125, 1.0, 0.2812, 1.0, 0.6875, 1.0, 0.7188, 1.0, 0.7188, 1.0, 0.6875, 1.0, 0.25, 1.0, 0.2812, 1.0, 0.2812, 1.0, 0.25, 1.0, 0.6562, 1.0, 0.6875, 1.0, 0.6875, 1.0, 0.6562, 1.0, 0.2188, 1.0, 0.25, 1.0, 0.25, 1.0, 0.2188, 1.0, 0.625, 1.0, 0.6562, 1.0, 0.6562, 1.0, 0.625, 1.0, 0.1875, 1.0, 0.2188, 1.0, 0.2188, 1.0, 0.1875, 1.0, 0.5938, 1.0, 0.625, 1.0, 0.625, 1.0, 0.5938, 1.0, 0.1562, 1.0, 0.1875, 1.0, 0.1875, 1.0, 0.1562, 1.0, 0.5625, 1.0, 0.5938, 1.0, 0.5938, 1.0, 0.5625, 1.0, 0.9688, 1.0, 1.0, 1.0, 1.0, 1.0, 0.9688, 1.0, 0.125, 1.0, 0.1562, 1.0, 0.1562, 1.0, 0.125, 1.0, 0.5312, 1.0, 0.5625, 1.0, 0.5625, 1.0, 0.5312, 1.0, 0.9375, 1.0, 0.9688, 1.0, 0.9688, 1.0, 0.9375, 1.0, 0.09375, 1.0, 0.125, 1.0, 0.125, 1.0, 0.09375, 1.0, 0.5, 1.0, 0.5312, 1.0, 0.5312, 1.0, 0.5, 1.0, 0.7188, 1.0, 0.75, 1.0, 0.75, 1.0, 0.7188, 1.0, 0.375, 1.0, 0.4062, 1.0, 0.4062, 1.0, 0.375, 1.0, 0.7812, 1.0, 0.8125, 1.0, 0.8125, 1.0, 0.7812, 1.0, 0.3438, 1.0, 0.375, 1.0, 0.375, 1.0, 0.3438, 1.0, 0.75, 1.0, 0.7812, 1.0, 0.7812, 1.0, 0.75, 1.0, 0.3125, 1.0, 0.3438, 1.0, 0.3438, 1.0, 0.3125, 1.0, 0.7188, 1.0, 0.75, 1.0, 0.75, 1.0, 0.7188, 1.0, 0.2812, 1.0, 0.3125, 1.0, 0.3125, 1.0, 0.2812, 1.0, 0.6875, 1.0, 0.7188, 1.0, 0.7188, 1.0, 0.6875, 1.0, 0.25, 1.0, 0.2812, 1.0, 0.2812, 1.0, 0.25, 1.0, 0.6562, 1.0, 0.6875, 1.0, 0.6875, 1.0, 0.6562, 1.0, 0.2188, 1.0, 0.25, 1.0, 0.25, 1.0, 0.2188, 1.0, 0.625, 1.0, 0.6562, 1.0, 0.6562, 1.0, 0.625, 1.0, 0.1875, 1.0, 0.2188, 1.0, 0.2188, 1.0, 0.1875, 1.0, 0.5938, 1.0, 0.625, 1.0, 0.625, 1.0, 0.5938, 1.0, 0.1562, 1.0, 0.1875, 1.0, 0.1875, 1.0, 0.1562, 1.0, 0.5625, 1.0, 0.5938, 1.0, 0.5938, 1.0, 0.5625, 1.0, 0.9688, 1.0, 1.0, 1.0, 1.0, 1.0, 0.9688, 1.0, 0.125, 1.0, 0.1562, 1.0, 0.1562, 1.0, 0.125, 1.0, 0.5312, 1.0, 0.5625, 1.0, 0.5625, 1.0, 0.5312, 1.0, 0.9375, 1.0, 0.9688, 1.0, 0.9688, 1.0, 0.9375, 1.0, 0.09375, 1.0, 0.125, 1.0, 0.125, 1.0, 0.09375, 1.0, 0.5, 1.0, 0.5312, 1.0, 0.5312, 1.0, 0.5, 1.0, 0.9062, 1.0, 0.9375, 1.0, 0.9375, 1.0, 0.9062, 1.0, 0.0625, 1.0, 0.09375, 1.0, 0.09375, 1.0, 0.0625, 1.0, 0.4688, 1.0, 0.5, 1.0, 0.5, 1.0, 0.4688, 1.0, 0.875, 1.0, 0.9062, 1.0, 0.9062, 1.0, 0.875, 1.0, 0.03125, 1.0, 0.0625, 1.0, 0.0625, 1.0, 0.03125, 1.0, 0.4375, 1.0, 0.4688, 1.0, 0.4688, 1.0, 0.4375, 1.0, 0.8438, 1.0, 0.875, 1.0, 0.875, 1.0, 0.8438, 1.0, 0.0, 1.0, 0.03125, 1.0, 0.03125, 1.0, 0.0, 1.0, 0.4062, 1.0, 0.4375, 1.0, 0.4375, 1.0, 0.4062, 1.0, 0.2968, 0.4854, 0.25, 0.49, 0.2032, 0.4854, 0.1582, 0.4717, 0.1167, 0.4496, 0.08029, 0.4197, 0.05045, 0.3833, 0.02827, 0.3418, 0.01461, 0.2968, 0.01, 0.25, 0.01461, 0.2032, 0.02827, 0.1582, 0.05045, 0.1167, 0.08029, 0.08029, 0.1167, 0.05045, 0.1582, 0.02827, 0.2032, 0.01461, 0.25, 0.01, 0.2968, 0.01461, 0.3418, 0.02827, 0.3833, 0.05045, 0.4197, 0.08029, 0.4496, 0.1167, 0.4717, 0.1582, 0.4854, 0.2032, 0.49, 0.25, 0.4854, 0.2968, 0.4717, 0.3418, 0.4496, 0.3833, 0.4197, 0.4197, 0.3833, 0.4496, 0.3418, 0.4717, 0.2812, 1.0, 0.3125, 1.0, 0.3125, 1.0, 0.2812, 1.0, 0.6875, 1.0, 0.7188, 1.0, 0.7188, 1.0, 0.6875, 1.0, 0.25, 1.0, 0.2812, 1.0, 0.2812, 1.0, 0.25, 1.0, 0.6562, 1.0, 0.6875, 1.0, 0.6875, 1.0, 0.6562, 1.0, 0.2188, 1.0, 0.25, 1.0, 0.25, 1.0, 0.2188, 1.0, 0.625, 1.0, 0.6562, 1.0, 0.6562, 1.0, 0.625, 1.0, 0.1875, 1.0, 0.2188, 1.0, 0.2188, 1.0, 0.1875, 1.0, 0.5938, 1.0, 0.625, 1.0, 0.625, 1.0, 0.5938, 1.0, 0.1562, 1.0, 0.1875, 1.0, 0.1875, 1.0, 0.1562, 1.0, 0.5625, 1.0, 0.5938, 1.0, 0.5938, 1.0, 0.5625, 1.0, 0.9688, 1.0, 1.0, 1.0, 1.0, 1.0, 0.9688, 1.0, 0.125, 1.0, 0.1562, 1.0, 0.1562, 1.0, 0.125, 1.0, 0.5312, 1.0, 0.5625, 1.0, 0.5625, 1.0, 0.5312, 1.0, 0.9375, 1.0, 0.9688, 1.0, 0.9688, 1.0, 0.9375, 1.0, 0.09375, 1.0, 0.125, 1.0, 0.125, 1.0, 0.09375, 1.0, 0.5, 1.0, 0.5312, 1.0, 0.5312, 1.0, 0.5, 1.0, 0.9062, 1.0, 0.9375, 1.0, 0.9375, 1.0, 0.9062, 1.0, 0.0625, 1.0, 0.09375, 1.0, 0.09375, 1.0, 0.0625, 1.0, 0.4688, 1.0, 0.5, 1.0, 0.5, 1.0, 0.4688, 1.0, 0.875, 1.0, 0.9062, 1.0, 0.9062, 1.0, 0.875, 1.0, 0.03125, 1.0, 0.0625, 1.0, 0.0625, 1.0, 0.03125, 1.0, 0.4375, 1.0, 0.4688, 1.0, 0.4688, 1.0, 0.4375, 1.0, 0.8438, 1.0, 0.875, 1.0, 0.875, 1.0, 0.8438, 1.0, 0.0, 1.0, 0.03125, 1.0, 0.03125, 1.0, 0.0, 1.0, 0.4062, 1.0, 0.4375, 1.0, 0.4375, 1.0, 0.4062, 1.0, 0.8125, 1.0, 0.8438, 1.0, 0.8438, 1.0, 0.8125, 1.0, 0.375, 1.0, 0.4062, 1.0, 0.4062, 1.0, 0.375, 1.0, 0.7812, 1.0, 0.8125, 1.0, 0.8125, 1.0, 0.7812, 1.0, 0.3438, 1.0, 0.375, 1.0, 0.375, 1.0, 0.3438, 1.0, 0.75, 1.0, 0.7812, 1.0, 0.7812, 1.0, 0.75, 1.0, 0.3125, 1.0, 0.3438, 1.0, 0.3438, 1.0, 0.3125, 1.0, 1.0, 1.0, 1.0, 1.0, 1.0, 1.0, 1.0, 1.0, 0.2032, 0.4854, 0.25, 0.49, 0.25, 0.49, 0.2032, 0.4854, 1.0, 1.0, 1.0, 1.0, 1.0, 1.0, 1.0, 1.0, 0.03125, 1.0, 0.03125, 1.0, 0.03125, 1.0, 0.03125, 1.0, 0.0, 1.0, 0.03125, 1.0, 0.03125, 1.0, 0.0, 1.0, 0.0, 1.0, 0.03125, 1.0, 0.03125, 1.0, 0.0, 1.0, 0.03125, 1.0, 0.03125, 1.0, 0.03125, 1.0, 0.03125, 1.0, 0.2032, 0.4854, 0.25, 0.49, 0.25, 0.49, 0.2032, 0.4854])
me_cylinder.update()
arm_armature = bpy.data.armatures.new('Armature')  # bones are not reproduced

# ---- objects
ob_archer = bpy.data.objects.new('archer', me_cube)
ob_cone = bpy.data.objects.new('Cone', me_cone)
ob_cloth = bpy.data.objects.new('cloth', me_plane)
ob_armature = bpy.data.objects.new('Armature', arm_armature)
ob_bow = bpy.data.objects.new('bow', me_cylinder)

# ---- transforms, parenting, visibility, modifiers, constraints
ob_archer.location = (0.0, 0.0, 0.0)
ob_archer.scale = (0.1, 0.1, 0.1)
ob_archer.lock_rotations_4d = False
ob_archer.empty_display_type = 'ARROWS'
ob_archer.lineart.crease_threshold = 0.0
_vg = ob_archer.vertex_groups.new(name='Bone.19')
_vg.add([6, 20], 1.0, 'REPLACE')
_vg = ob_archer.vertex_groups.new(name='Bone.05')
_vg.add([6, 7], 1.0, 'REPLACE')
_vg = ob_archer.vertex_groups.new(name='Bone.06')
_vg.add([3, 7], 1.0, 'REPLACE')
_vg = ob_archer.vertex_groups.new(name='Bone.02')
_vg.add([3, 8], 1.0, 'REPLACE')
_vg = ob_archer.vertex_groups.new(name='Bone.07')
_vg.add([2, 8], 1.0, 'REPLACE')
_vg = ob_archer.vertex_groups.new(name='Bone.01')
_vg.add([1, 2], 1.0, 'REPLACE')
_vg = ob_archer.vertex_groups.new(name='Bone.00')
_vg.add([0, 1], 1.0, 'REPLACE')
_vg = ob_archer.vertex_groups.new(name='Bone.03')
_vg.add([0, 13], 1.0, 'REPLACE')
_vg = ob_archer.vertex_groups.new(name='Bone.13')
_vg.add([4, 13], 1.0, 'REPLACE')
_vg = ob_archer.vertex_groups.new(name='Bone.04')
_vg.add([4, 17], 1.0, 'REPLACE')
_vg = ob_archer.vertex_groups.new(name='Bone.12')
_vg.add([5, 17], 1.0, 'REPLACE')
_vg = ob_archer.vertex_groups.new(name='Bone.08')
_vg.add([5, 9], 1.0, 'REPLACE')
_vg = ob_archer.vertex_groups.new(name='Bone.09')
_vg.add([9, 18], 1.0, 'REPLACE')
_vg = ob_archer.vertex_groups.new(name='Bone.17')
_vg.add([10, 18], 1.0, 'REPLACE')
_vg = ob_archer.vertex_groups.new(name='Bone.10')
_vg.add([10, 11], 1.0, 'REPLACE')
_vg = ob_archer.vertex_groups.new(name='Bone.20')
_vg.add([11, 21], 1.0, 'REPLACE')
_vg = ob_archer.vertex_groups.new(name='Bone.21')
_vg.add([21, 22], 1.0, 'REPLACE')
_vg = ob_archer.vertex_groups.new(name='Bone.31')
_vg.add([22, 32], 1.0, 'REPLACE')
_vg = ob_archer.vertex_groups.new(name='Bone.22')
_vg.add([21, 23], 1.0, 'REPLACE')
_vg = ob_archer.vertex_groups.new(name='Bone.30')
_vg.add([23, 31], 1.0, 'REPLACE')
_vg = ob_archer.vertex_groups.new(name='Bone.23')
_vg.add([21, 24], 1.0, 'REPLACE')
_vg = ob_archer.vertex_groups.new(name='Bone.29')
_vg.add([24, 30], 1.0, 'REPLACE')
_vg = ob_archer.vertex_groups.new(name='Bone.24')
_vg.add([21, 25], 1.0, 'REPLACE')
_vg = ob_archer.vertex_groups.new(name='Bone.28')
_vg.add([25, 29], 1.0, 'REPLACE')
_vg = ob_archer.vertex_groups.new(name='Bone.32')
_vg.add([29, 33], 1.0, 'REPLACE')
_vg = ob_archer.vertex_groups.new(name='Bone.25')
_vg.add([21, 26], 1.0, 'REPLACE')
_vg = ob_archer.vertex_groups.new(name='Bone.26')
_vg.add([26, 27], 1.0, 'REPLACE')
_vg = ob_archer.vertex_groups.new(name='Bone.27')
_vg.add([27, 28], 1.0, 'REPLACE')
_vg = ob_archer.vertex_groups.new(name='Bone.11')
_vg.add([5, 12], 1.0, 'REPLACE')
_vg = ob_archer.vertex_groups.new(name='Bone.15')
_vg.add([12, 15], 1.0, 'REPLACE')
_vg = ob_archer.vertex_groups.new(name='Bone.14')
_vg.add([15, 16], 1.0, 'REPLACE')
_vg = ob_archer.vertex_groups.new(name='Bone.16')
_vg.add([14, 16], 1.0, 'REPLACE')
_vg = ob_archer.vertex_groups.new(name='Bone.39')
_vg.add([5, 40], 1.0, 'REPLACE')
_vg = ob_archer.vertex_groups.new(name='Bone.40')
_vg.add([40, 43], 1.0, 'REPLACE')
_vg = ob_archer.vertex_groups.new(name='Bone.42')
_vg.add([41, 43], 1.0, 'REPLACE')
_vg = ob_archer.vertex_groups.new(name='Bone.41')
_vg.add([41, 42], 1.0, 'REPLACE')
_vg = ob_archer.vertex_groups.new(name='Bone.45')
_vg.add([42, 46], 1.0, 'REPLACE')
_vg = ob_archer.vertex_groups.new(name='Bone.46')
_vg.add([46, 47], 1.0, 'REPLACE')
_vg = ob_archer.vertex_groups.new(name='Bone.56')
_vg.add([47, 57], 1.0, 'REPLACE')
_vg = ob_archer.vertex_groups.new(name='Bone.47')
_vg.add([46, 48], 1.0, 'REPLACE')
_vg = ob_archer.vertex_groups.new(name='Bone.55')
_vg.add([48, 56], 1.0, 'REPLACE')
_vg = ob_archer.vertex_groups.new(name='Bone.48')
_vg.add([46, 49], 1.0, 'REPLACE')
_vg = ob_archer.vertex_groups.new(name='Bone.54')
_vg.add([49, 55], 1.0, 'REPLACE')
_vg = ob_archer.vertex_groups.new(name='Bone.49')
_vg.add([46, 50], 1.0, 'REPLACE')
_vg = ob_archer.vertex_groups.new(name='Bone.53')
_vg.add([50, 54], 1.0, 'REPLACE')
_vg = ob_archer.vertex_groups.new(name='Bone.57')
_vg.add([54, 58], 1.0, 'REPLACE')
_vg = ob_archer.vertex_groups.new(name='Bone.50')
_vg.add([46, 51], 1.0, 'REPLACE')
_vg = ob_archer.vertex_groups.new(name='Bone.51')
_vg.add([51, 52], 1.0, 'REPLACE')
_vg = ob_archer.vertex_groups.new(name='Bone.52')
_vg.add([52, 53], 1.0, 'REPLACE')
_vg = ob_archer.vertex_groups.new(name='Bone.33')
_vg.add([0, 34], 1.0, 'REPLACE')
_vg = ob_archer.vertex_groups.new(name='Bone.34')
_vg.add([34, 35], 1.0, 'REPLACE')
_vg = ob_archer.vertex_groups.new(name='Bone.38')
_vg.add([35, 39], 1.0, 'REPLACE')
_vg = ob_archer.vertex_groups.new(name='Bone.35')
_vg.add([36, 39], 1.0, 'REPLACE')
_vg = ob_archer.vertex_groups.new(name='Bone.37')
_vg.add([36, 38], 1.0, 'REPLACE')
_vg = ob_archer.vertex_groups.new(name='Bone.36')
_vg.add([37, 38], 1.0, 'REPLACE')
_vg = ob_archer.vertex_groups.new(name='Bone.44')
_vg.add([37, 45], 1.0, 'REPLACE')
_vg = ob_archer.vertex_groups.new(name='Bone.43')
_vg.add([36, 44], 1.0, 'REPLACE')
_vg = ob_archer.vertex_groups.new(name='Bone.18')
_vg.add([3, 19], 1.0, 'REPLACE')
_m = ob_archer.modifiers.new('Skin', 'SKIN')
_m = ob_archer.modifiers.new('Armature', 'ARMATURE')
_m.object = ob_armature
_m.use_deform_preserve_volume = True
_m = ob_archer.modifiers.new('Subdivision', 'SUBSURF')
_m.levels = 2
_m = ob_archer.modifiers.new('Collision', 'COLLISION')
ob_cone.parent = ob_archer
ob_cone.matrix_parent_inverse = Matrix(((10.0, -0.0, 0.0, -0.0), (-0.0, 10.0, -0.0, 0.0), (0.0, -0.0, 10.0, -0.0), (-0.0, 0.0, -0.0, 1.0)))
ob_cone.location = (0.001145, 0.001433, 0.8119)
ob_cone.scale = (0.1083, 0.114, 0.1128)
ob_cloth.parent = ob_archer
ob_cloth.matrix_parent_inverse = Matrix(((10.0, -0.0, 0.0, -0.0), (-0.0, 10.0, -0.0, 0.0), (0.0, -0.0, 10.0, -0.0), (-0.0, 0.0, -0.0, 1.0)))
ob_cloth.location = (0.001145, -0.1273, 0.2644)
ob_cloth.rotation_euler = (1.572, 1.571, 0.0)
ob_cloth.scale = (0.2682, 0.161, 0.1821)
_m = ob_cloth.modifiers.new('Mirror', 'MIRROR')
_m.use_axis = (False, True, False)
_m.use_clip = True
_m = ob_cloth.modifiers.new('Cloth', 'CLOTH')
ob_armature.parent = ob_cone
ob_armature.matrix_parent_inverse = Matrix(((9.234, -0.0, 0.0, -0.01057), (-0.0, 8.772, -0.0, -0.01257), (0.0, -0.0, 8.867, -7.199), (-0.0, 0.0, -0.0, 1.0)))
ob_armature.location = (0.0, 0.0, 0.0)
ob_armature.scale = (0.1, 0.1, 0.1)
ob_armature.show_in_front = True
ob_bow.location = (0.06761, -0.4162, 0.433)
ob_bow.rotation_euler = (0.02185, 0.04588, 0.2059)
ob_bow.scale = (0.01197, 0.01407, 0.07052)
_m = ob_bow.modifiers.new('Mirror', 'MIRROR')
_m.use_axis = (False, False, True)

# ---- collection membership
col_collection.objects.link(ob_archer)
col_collection.objects.link(ob_cone)
col_collection.objects.link(ob_cloth)
col_collection.objects.link(ob_armature)
col_collection.objects.link(ob_bow)

# ---- scene / render settings (as saved in the file)
scene.frame_start = 1; scene.frame_end = 250; scene.frame_set(209)
scene.render.engine = 'BLENDER_EEVEE_NEXT'
scene.cycles.sampling_pattern = 'TABULATED_SOBOL'
scene.cycles.use_light_tree = False
scene.view_settings.view_transform = 'Filmic'
bpy.context.view_layer.update()

# ---- added for rendering (the .blend has no active camera and no usable light): camera, sun
cam_auto = bpy.data.cameras.new('AutoCamera')
cam_auto.lens = 50.0
cam_auto.sensor_width = 36.0
cam_auto.clip_end = 1000.0
ob_auto_camera = bpy.data.objects.new('AutoCamera', cam_auto)
scene.collection.objects.link(ob_auto_camera)
ob_auto_camera.location = (1.23136, -1.62902, 1.36072)
ob_auto_camera.rotation_euler = (1.09748, -7.21219e-08, 0.694738)
scene.camera = ob_auto_camera
light_auto_sun = bpy.data.lights.new('AutoSun', 'SUN')
light_auto_sun.energy = 3.0
light_auto_sun.angle = 0.0523599
ob_auto_sun = bpy.data.objects.new('AutoSun', light_auto_sun)
scene.collection.objects.link(ob_auto_sun)
ob_auto_sun.rotation_euler = (0.872665, 0.174533, 0.523599)
bpy.context.view_layer.update()
